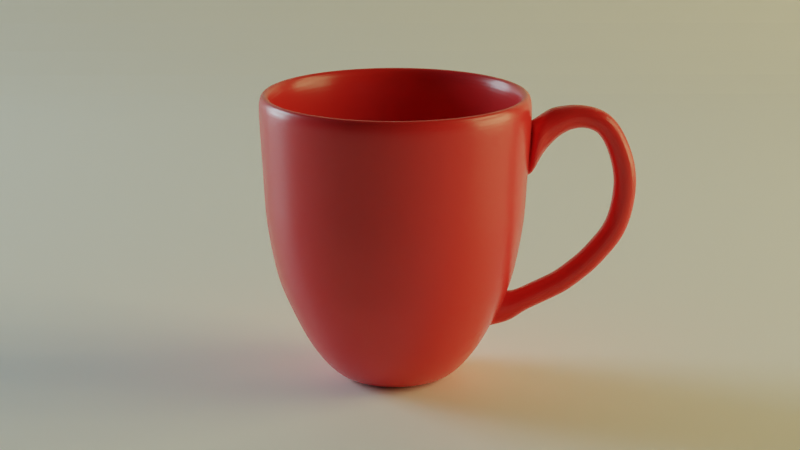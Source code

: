 # Source: mug.blend  (saved by Blender 3.0.42; exported with 4.5.12 LTS)
import bpy
from mathutils import Matrix  # noqa: F401  (used for matrix-valued properties, if any)

bpy.ops.wm.read_factory_settings(use_empty=True)
scene = bpy.context.scene
scene.name = 'Scene'

# ---- collections
col_collection = bpy.data.collections.new('Collection'); scene.collection.children.link(col_collection)

# ---- materials (node trees are filled in below, after node groups)
mat_material_001 = bpy.data.materials.new('Material.001')
mat_material_004 = bpy.data.materials.new('Material.004')
mat_material_002 = bpy.data.materials.new('Material.002')
mat_material_003 = bpy.data.materials.new('Material.003')

# ---- material node trees
mat_material_001.use_nodes = True; mat_material_001.node_tree.nodes.clear()
_N = mat_material_001.node_tree.nodes; _L = mat_material_001.node_tree.links
n0 = _N.new('ShaderNodeBsdfPrincipled'); n0.name = 'Principled BSDF'; n0.location = (10, 300)
n0.distribution = 'GGX'
n0.subsurface_method = 'RANDOM_WALK_SKIN'
n0.inputs[0].default_value = (0.8, 0.03398, 0.03593, 1.0)
n0.inputs[2].default_value = 0.2665
n0.inputs[3].default_value = 1.45
n0.inputs[18].default_value = 0.02335
n0.inputs[27].default_value = (0.0, 0.0, 0.0, 1.0)
n0.inputs[28].default_value = 1.0
n1 = _N.new('ShaderNodeOutputMaterial'); n1.name = 'Material Output'; n1.location = (300, 300)
_L.new(n0.outputs[0], n1.inputs[0])
n1.is_active_output = True
mat_material_004.use_nodes = True; mat_material_004.node_tree.nodes.clear()
_N = mat_material_004.node_tree.nodes; _L = mat_material_004.node_tree.links
n0 = _N.new('ShaderNodeBsdfPrincipled'); n0.name = 'Principled BSDF'; n0.location = (10, 300)
n0.distribution = 'GGX'
n0.subsurface_method = 'RANDOM_WALK_SKIN'
n0.inputs[0].default_value = (1.0, 0.96, 0.9, 1.0)
n0.inputs[3].default_value = 1.45
n0.inputs[27].default_value = (0.0, 0.0, 0.0, 1.0)
n0.inputs[28].default_value = 1.0
n1 = _N.new('ShaderNodeOutputMaterial'); n1.name = 'Material Output'; n1.location = (300, 300)
_L.new(n0.outputs[0], n1.inputs[0])
n1.is_active_output = True
mat_material_002.use_nodes = True; mat_material_002.node_tree.nodes.clear()
_N = mat_material_002.node_tree.nodes; _L = mat_material_002.node_tree.links
n0 = _N.new('ShaderNodeOutputMaterial'); n0.name = 'Material Output'; n0.location = (300, 300)
n1 = _N.new('ShaderNodeEmission'); n1.name = 'Emission'; n1.location = (0, 279)
n1.inputs[0].default_value = (0.6501, 0.9167, 1.0, 1.0)
n1.inputs[1].default_value = 14.1
_L.new(n1.outputs[0], n0.inputs[0])
n0.is_active_output = True
mat_material_003.use_nodes = True; mat_material_003.node_tree.nodes.clear()
_N = mat_material_003.node_tree.nodes; _L = mat_material_003.node_tree.links
n0 = _N.new('ShaderNodeOutputMaterial'); n0.name = 'Material Output'; n0.location = (300, 300)
n1 = _N.new('ShaderNodeEmission'); n1.name = 'Emission'; n1.location = (90, 211)
n1.inputs[0].default_value = (1.0, 0.863, 0.4106, 1.0)
n1.inputs[1].default_value = 6.0
_L.new(n1.outputs[0], n0.inputs[0])
n0.is_active_output = True

# ---- world
world_world = bpy.data.worlds.new('World'); scene.world = world_world
world_world.use_nodes = True; world_world.node_tree.nodes.clear()
_N = world_world.node_tree.nodes; _L = world_world.node_tree.links
n0 = _N.new('ShaderNodeOutputWorld'); n0.name = 'World Output'; n0.location = (300, 300)
n1 = _N.new('ShaderNodeBackground'); n1.name = 'Background'; n1.location = (10, 300)
n1.inputs[0].default_value = (0.4784, 0.4784, 0.4784, 1.0)
n1.inputs[1].default_value = 0.0
_L.new(n1.outputs[0], n0.inputs[0])
n0.is_active_output = True
world_world.color = (0.05088, 0.05088, 0.05088)
world_world.use_sun_shadow = False
world_world.sun_shadow_jitter_overblur = 0.0

# ---- cameras
cam_camera_001 = bpy.data.cameras.new('Camera.001')
cam_camera_001.lens = 100.0

# ---- meshes
me_circle = bpy.data.meshes.new('Circle')
me_circle.from_pydata([(-0.006666, 0.07109, 0.004003), (-0.02041, 0.06842, 0.004003), (-0.03336, 0.06313, 0.004003), (-0.04504, 0.05541, 0.004003), (-0.05498, 0.04555, 0.004003), (-0.06281, 0.03395, 0.004003), (-0.06823, 0.02105, 0.004003), (-0.07102, 0.007331, 0.004003), (-0.07109, -0.006666, 0.004003), (-0.06842, -0.02041, 0.004003), (-0.06313, -0.03336, 0.004003), (-0.05541, -0.04504, 0.004003), (-0.04555, -0.05498, 0.004003), (-0.03395, -0.06281, 0.004003), (-0.02105, -0.06823, 0.004003), (-0.007331, -0.07102, 0.004003), (0.006666, -0.07109, 0.004003), (0.02041, -0.06842, 0.004003), (0.03336, -0.06313, 0.004003), (0.04504, -0.05541, 0.004003), (0.05498, -0.04555, 0.004003), (0.06281, -0.03395, 0.004003), (0.06823, -0.02105, 0.004003), (0.07102, -0.007331, 0.004003), (0.07109, 0.006666, 0.004003), (0.06842, 0.02041, 0.004003), (0.06313, 0.03336, 0.004003), (0.05541, 0.04504, 0.004003), (0.04555, 0.05498, 0.004003), (0.03395, 0.06281, 0.004003), (0.02105, 0.06823, 0.004003), (0.007331, 0.07102, 0.004003), (-0.1258, 1.341, 3.077), (-0.385, 1.291, 3.077), (-0.6295, 1.191, 3.077), (-0.8498, 1.045, 3.077), (-1.037, 0.8595, 3.077), (-1.185, 0.6406, 3.077), (-1.287, 0.3971, 3.077), (-1.34, 0.1383, 3.077), (-1.341, -0.1258, 3.077), (-1.291, -0.385, 3.077), (-1.191, -0.6295, 3.077), (-1.045, -0.8498, 3.077), (-0.8595, -1.037, 3.077), (-0.6406, -1.185, 3.077), (-0.3971, -1.287, 3.077), (-0.1383, -1.34, 3.077), (0.1258, -1.341, 3.077), (0.385, -1.291, 3.077), (0.6295, -1.191, 3.077), (0.8498, -1.045, 3.077), (1.037, -0.8595, 3.077), (1.185, -0.6406, 3.077), (1.287, -0.3971, 3.077), (1.34, -0.1383, 3.077), (1.341, 0.1258, 3.077), (1.291, 0.385, 3.077), (1.191, 0.6295, 3.077), (1.045, 0.8498, 3.077), (0.8595, 1.037, 3.077), (0.6406, 1.185, 3.077), (0.3971, 1.287, 3.077), (0.1383, 1.34, 3.077), (1.172, -0.6333, 2.563), (1.273, -0.3926, 2.563), (-1.326, -0.1243, 2.563), (-1.276, -0.3806, 2.563), (1.325, -0.1367, 2.563), (-1.177, -0.6223, 2.563), (1.326, 0.1243, 2.563), (-1.033, -0.8401, 2.563), (1.276, 0.3806, 2.563), (-0.8497, -1.026, 2.563), (1.177, 0.6223, 2.563), (-0.6333, -1.172, 2.563), (1.033, 0.8401, 2.563), (-0.3926, -1.273, 2.563), (-0.1243, 1.326, 2.563), (-0.3806, 1.276, 2.563), (0.8497, 1.026, 2.563), (-0.1367, -1.325, 2.563), (-0.6223, 1.177, 2.563), (0.6333, 1.172, 2.563), (0.1243, -1.326, 2.563), (-0.8401, 1.033, 2.563), (0.3926, 1.273, 2.563), (0.3806, -1.276, 2.563), (-1.026, 0.8497, 2.563), (0.1367, 1.325, 2.563), (0.6223, -1.177, 2.563), (-1.172, 0.6333, 2.563), (0.8401, -1.033, 2.563), (-1.273, 0.3926, 2.563), (1.026, -0.8497, 2.563), (-1.325, 0.1367, 2.563), (1.242, -0.3832, 2.066), (-1.246, -0.3716, 2.066), (1.293, -0.1335, 2.066), (-1.149, -0.6075, 2.066), (1.294, 0.1214, 2.066), (-1.009, -0.8201, 2.066), (1.246, 0.3716, 2.066), (-0.8295, -1.001, 2.066), (1.149, 0.6075, 2.066), (-0.6183, -1.144, 2.066), (1.009, 0.8201, 2.066), (-0.3832, -1.242, 2.066), (-0.3716, 1.246, 2.066), (0.8295, 1.001, 2.066), (-0.1335, -1.293, 2.066), (-0.6075, 1.149, 2.066), (0.6183, 1.144, 2.066), (0.1214, -1.294, 2.066), (-0.8201, 1.009, 2.066), (0.3832, 1.242, 2.066), (0.3716, -1.246, 2.066), (-1.001, 0.8295, 2.066), (0.1335, 1.293, 2.066), (0.6075, -1.149, 2.066), (-1.144, 0.6183, 2.066), (0.8201, -1.009, 2.066), (-1.242, 0.3832, 2.066), (1.001, -0.8295, 2.066), (-1.293, 0.1335, 2.066), (1.144, -0.6183, 2.066), (-1.294, -0.1214, 2.066), (-0.1214, 1.294, 2.066), (1.202, -0.3707, 1.552), (-1.205, -0.3594, 1.552), (1.251, -0.1291, 1.552), (-1.112, -0.5876, 1.552), (1.252, 0.1174, 1.552), (-0.9758, -0.7932, 1.552), (1.205, 0.3594, 1.552), (-0.8023, -0.9683, 1.552), (1.112, 0.5876, 1.552), (-0.598, -1.106, 1.552), (0.9758, 0.7932, 1.552), (-0.3707, -1.202, 1.552), (-0.3594, 1.205, 1.552), (0.8023, 0.9683, 1.552), (-0.1291, -1.251, 1.552), (-0.5876, 1.112, 1.552), (0.598, 1.106, 1.552), (0.1174, -1.252, 1.552), (-0.7932, 0.9758, 1.552), (0.3707, 1.202, 1.552), (0.3594, -1.205, 1.552), (-0.9683, 0.8023, 1.552), (0.1291, 1.251, 1.552), (0.5876, -1.112, 1.552), (-1.106, 0.598, 1.552), (0.7932, -0.9758, 1.552), (-1.202, 0.3707, 1.552), (0.9683, -0.8023, 1.552), (-1.251, 0.1291, 1.552), (1.106, -0.598, 1.552), (-1.252, -0.1174, 1.552), (-0.1174, 1.252, 1.552), (1.123, -0.3464, 1.117), (-1.126, -0.3359, 1.117), (1.169, -0.1207, 1.117), (-1.039, -0.5492, 1.117), (1.17, 0.1097, 1.117), (-0.912, -0.7414, 1.117), (1.126, 0.3359, 1.117), (-0.7499, -0.905, 1.117), (1.039, 0.5492, 1.117), (-0.5589, -1.034, 1.117), (0.912, 0.7414, 1.117), (-0.3464, -1.123, 1.117), (-0.3359, 1.126, 1.117), (0.7499, 0.905, 1.117), (-0.1207, -1.169, 1.117), (-0.5492, 1.039, 1.117), (0.5589, 1.034, 1.117), (0.1097, -1.17, 1.117), (-0.7414, 0.912, 1.117), (0.3464, 1.123, 1.117), (0.3359, -1.126, 1.117), (-0.905, 0.7499, 1.117), (0.1207, 1.169, 1.117), (0.5492, -1.039, 1.117), (-1.034, 0.5589, 1.117), (0.7414, -0.912, 1.117), (-1.123, 0.3464, 1.117), (0.905, -0.7499, 1.117), (-1.169, 0.1207, 1.117), (1.034, -0.5589, 1.117), (-1.17, -0.1097, 1.117), (-0.1097, 1.17, 1.117), (1.012, -0.312, 0.7798), (-1.014, -0.3025, 0.7798), (1.053, -0.1087, 0.7798), (-0.9359, -0.4946, 0.7798), (1.054, 0.09883, 0.7798), (-0.8214, -0.6677, 0.7798), (1.014, 0.3025, 0.7798), (-0.6754, -0.8152, 0.7798), (0.9359, 0.4946, 0.7798), (-0.5034, -0.9313, 0.7798), (0.8214, 0.6677, 0.7798), (-0.312, -1.012, 0.7798), (-0.3025, 1.014, 0.7798), (0.6754, 0.8152, 0.7798), (-0.1087, -1.053, 0.7798), (-0.4946, 0.9359, 0.7798), (0.5034, 0.9313, 0.7798), (0.09883, -1.054, 0.7798), (-0.6677, 0.8214, 0.7798), (0.312, 1.012, 0.7798), (0.3025, -1.014, 0.7798), (-0.8152, 0.6754, 0.7798), (0.1087, 1.053, 0.7798), (0.4946, -0.9359, 0.7798), (-0.9313, 0.5034, 0.7798), (0.6677, -0.8214, 0.7798), (-1.012, 0.312, 0.7798), (0.8152, -0.6754, 0.7798), (-1.053, 0.1087, 0.7798), (0.9313, -0.5034, 0.7798), (-1.054, -0.09883, 0.7798), (-0.09883, 1.054, 0.7798), (0.8736, -0.2695, 0.4982), (-0.8761, -0.2613, 0.4982), (0.9094, -0.09387, 0.4982), (-0.8083, -0.4272, 0.4982), (0.9103, 0.08535, 0.4982), (-0.7094, -0.5767, 0.4982), (0.8761, 0.2613, 0.4982), (-0.5833, -0.704, 0.4982), (0.8083, 0.4272, 0.4982), (-0.4347, -0.8043, 0.4982), (0.7094, 0.5767, 0.4982), (-0.2695, -0.8736, 0.4982), (-0.2613, 0.8761, 0.4982), (0.5833, 0.704, 0.4982), (-0.09387, -0.9094, 0.4982), (-0.4272, 0.8083, 0.4982), (0.4347, 0.8043, 0.4982), (0.08535, -0.9103, 0.4982), (-0.5767, 0.7094, 0.4982), (0.2695, 0.8736, 0.4982), (0.2613, -0.8761, 0.4982), (-0.704, 0.5833, 0.4982), (0.09387, 0.9094, 0.4982), (0.4272, -0.8083, 0.4982), (-0.8043, 0.4347, 0.4982), (0.5767, -0.7094, 0.4982), (-0.8736, 0.2695, 0.4982), (0.704, -0.5833, 0.4982), (-0.9094, 0.09387, 0.4982), (0.8043, -0.4347, 0.4982), (-0.9103, -0.08535, 0.4982), (-0.08535, 0.9103, 0.4982), (0.7407, -0.2285, 0.2686), (-0.7428, -0.2215, 0.2686), (0.771, -0.07959, 0.2686), (-0.6853, -0.3622, 0.2686), (0.7718, 0.07236, 0.2686), (-0.6015, -0.4889, 0.2686), (0.7428, 0.2215, 0.2686), (-0.4945, -0.5969, 0.2686), (0.6853, 0.3622, 0.2686), (-0.3686, -0.6819, 0.2686), (0.6015, 0.4889, 0.2686), (-0.2285, -0.7407, 0.2686), (-0.2215, 0.7428, 0.2686), (0.4945, 0.5969, 0.2686), (-0.07959, -0.771, 0.2686), (-0.3622, 0.6853, 0.2686), (0.3686, 0.6819, 0.2686), (0.07236, -0.7718, 0.2686), (-0.4889, 0.6015, 0.2686), (0.2285, 0.7407, 0.2686), (0.2215, -0.7428, 0.2686), (-0.5969, 0.4945, 0.2686), (0.07959, 0.771, 0.2686), (0.3622, -0.6853, 0.2686), (-0.6819, 0.3686, 0.2686), (0.4889, -0.6015, 0.2686), (-0.7407, 0.2285, 0.2686), (0.5969, -0.4945, 0.2686), (-0.771, 0.07959, 0.2686), (0.6819, -0.3686, 0.2686), (-0.7718, -0.07236, 0.2686), (-0.07236, 0.7718, 0.2686), (-0.01309, 0.1396, -0.1293), (-0.04007, 0.1344, -0.1293), (-0.06551, 0.124, -0.1293), (-0.08843, 0.1088, -0.1293), (-0.108, 0.08945, -0.1293), (-0.1233, 0.06667, -0.1293), (-0.134, 0.04132, -0.1293), (-0.1395, 0.01439, -0.1293), (-0.1396, -0.01309, -0.1293), (-0.1344, -0.04007, -0.1293), (-0.124, -0.06551, -0.1293), (-0.1088, -0.08843, -0.1293), (-0.08945, -0.108, -0.1293), (-0.06667, -0.1233, -0.1293), (-0.04132, -0.134, -0.1293), (-0.01439, -0.1395, -0.1293), (0.01309, -0.1396, -0.1293), (0.04007, -0.1344, -0.1293), (0.06551, -0.124, -0.1293), (0.08843, -0.1088, -0.1293), (0.108, -0.08945, -0.1293), (0.1233, -0.06667, -0.1293), (0.134, -0.04132, -0.1293), (0.1395, -0.01439, -0.1293), (0.1396, 0.01309, -0.1293), (0.1344, 0.04007, -0.1293), (0.124, 0.06551, -0.1293), (0.1088, 0.08843, -0.1293), (0.08945, 0.108, -0.1293), (0.06667, 0.1233, -0.1293), (0.04132, 0.134, -0.1293), (0.01439, 0.1395, -0.1293), (-0.1398, 1.491, 3.073), (-0.4279, 1.435, 3.073), (-0.6995, 1.324, 3.073), (-0.9443, 1.162, 3.073), (-1.153, 0.9552, 3.073), (-1.317, 0.7119, 3.073), (-1.431, 0.4413, 3.073), (-1.489, 0.1537, 3.073), (-1.491, -0.1398, 3.073), (-1.435, -0.4279, 3.073), (-1.324, -0.6995, 3.073), (-1.162, -0.9443, 3.073), (-0.9552, -1.153, 3.073), (-0.7119, -1.317, 3.073), (-0.4413, -1.431, 3.073), (-0.1537, -1.489, 3.073), (0.1398, -1.491, 3.073), (0.4279, -1.435, 3.073), (0.6995, -1.324, 3.073), (0.9443, -1.162, 3.073), (1.153, -0.9552, 3.073), (1.317, -0.7119, 3.073), (1.431, -0.4413, 3.073), (1.489, -0.1537, 3.073), (1.491, 0.1398, 3.073), (1.435, 0.4279, 3.073), (1.324, 0.6995, 3.073), (1.162, 0.9443, 3.073), (0.9552, 1.153, 3.073), (0.7119, 1.317, 3.073), (0.4413, 1.431, 3.073), (0.1537, 1.489, 3.073), (1.309, -0.7075, 2.784), (1.422, -0.4386, 2.784), (-1.481, -0.1389, 2.784), (-1.426, -0.4252, 2.784), (1.48, -0.1528, 2.784), (-1.315, -0.6952, 2.784), (1.481, 0.1389, 2.784), (-1.155, -0.9385, 2.784), (1.426, 0.4252, 2.784), (-0.9493, -1.146, 2.784), (1.315, 0.6952, 2.784), (-0.7075, -1.309, 2.784), (1.155, 0.9385, 2.784), (-0.4386, -1.422, 2.784), (-0.1389, 1.481, 2.784), (-0.4252, 1.426, 2.784), (0.9493, 1.146, 2.784), (-0.1528, -1.48, 2.784), (-0.6952, 1.315, 2.784), (0.7075, 1.309, 2.784), (0.1389, -1.481, 2.784), (-0.9385, 1.155, 2.784), (0.4386, 1.422, 2.784), (0.4252, -1.426, 2.784), (-1.146, 0.9493, 2.784), (0.1528, 1.48, 2.784), (0.6952, -1.315, 2.784), (-1.309, 0.7075, 2.784), (0.9385, -1.155, 2.784), (-1.422, 0.4386, 2.784), (1.146, -0.9493, 2.784), (-1.48, 0.1528, 2.784), (1.384, -0.4268, 2.12), (-1.388, -0.4139, 2.12), (1.44, -0.1487, 2.12), (-1.28, -0.6767, 2.12), (1.442, 0.1352, 2.12), (-1.124, -0.9134, 2.12), (1.388, 0.4139, 2.12), (-0.9239, -1.115, 2.12), (1.28, 0.6767, 2.12), (-0.6886, -1.274, 2.12), (1.124, 0.9134, 2.12), (-0.4268, -1.384, 2.12), (-0.4139, 1.388, 2.12), (0.9239, 1.115, 2.12), (-0.1487, -1.44, 2.12), (-0.6767, 1.28, 2.12), (0.6886, 1.274, 2.12), (0.1352, -1.442, 2.12), (-0.9134, 1.124, 2.12), (0.4268, 1.384, 2.12), (0.4139, -1.388, 2.12), (-1.115, 0.9239, 2.12), (0.1487, 1.44, 2.12), (0.6767, -1.28, 2.12), (-1.274, 0.6886, 2.12), (0.9134, -1.124, 2.12), (-1.384, 0.4268, 2.12), (1.115, -0.9239, 2.12), (-1.44, 0.1487, 2.12), (1.274, -0.6886, 2.12), (-1.442, -0.1352, 2.12), (-0.1352, 1.442, 2.12), (1.344, -0.4145, 1.532), (-1.348, -0.4019, 1.532), (1.399, -0.1444, 1.532), (-1.243, -0.657, 1.532), (1.4, 0.1313, 1.532), (-1.091, -0.887, 1.532), (1.348, 0.4019, 1.532), (-0.8971, -1.083, 1.532), (1.243, 0.6571, 1.532), (-0.6687, -1.237, 1.532), (1.091, 0.887, 1.532), (-0.4145, -1.344, 1.532), (-0.4019, 1.348, 1.532), (0.8971, 1.083, 1.532), (-0.1444, -1.399, 1.532), (-0.6571, 1.243, 1.532), (0.6687, 1.237, 1.532), (0.1313, -1.4, 1.532), (-0.887, 1.091, 1.532), (0.4145, 1.344, 1.532), (0.4019, -1.348, 1.532), (-1.083, 0.8971, 1.532), (0.1444, 1.399, 1.532), (0.6571, -1.243, 1.532), (-1.237, 0.6687, 1.532), (0.887, -1.091, 1.532), (-1.344, 0.4145, 1.532), (1.083, -0.8971, 1.532), (-1.399, 0.1444, 1.532), (1.237, -0.6687, 1.532), (-1.4, -0.1313, 1.532), (-0.1313, 1.4, 1.532), (1.262, -0.3892, 1.078), (-1.265, -0.3774, 1.078), (1.313, -0.1356, 1.078), (-1.167, -0.6169, 1.078), (1.315, 0.1233, 1.078), (-1.025, -0.8328, 1.078), (1.265, 0.3774, 1.078), (-0.8424, -1.017, 1.078), (1.167, 0.6169, 1.078), (-0.6278, -1.162, 1.078), (1.025, 0.8328, 1.078), (-0.3892, -1.262, 1.078), (-0.3774, 1.265, 1.078), (0.8424, 1.017, 1.078), (-0.1356, -1.313, 1.078), (-0.6169, 1.167, 1.078), (0.6278, 1.162, 1.078), (0.1233, -1.315, 1.078), (-0.8328, 1.025, 1.078), (0.3892, 1.262, 1.078), (0.3774, -1.265, 1.078), (-1.017, 0.8424, 1.078), (0.1356, 1.313, 1.078), (0.6169, -1.167, 1.078), (-1.162, 0.6278, 1.078), (0.8328, -1.025, 1.078), (-1.262, 0.3892, 1.078), (1.017, -0.8424, 1.078), (-1.313, 0.1356, 1.078), (1.162, -0.6278, 1.078), (-1.315, -0.1233, 1.078), (-0.1233, 1.315, 1.078), (1.186, -0.3659, 0.8504), (-1.19, -0.3548, 0.8504), (1.235, -0.1275, 0.8504), (-1.098, -0.5801, 0.8504), (1.236, 0.1159, 0.8504), (-0.9633, -0.7831, 0.8504), (1.19, 0.3548, 0.8504), (-0.792, -0.9559, 0.8504), (1.098, 0.5801, 0.8504), (-0.5903, -1.092, 0.8504), (0.9633, 0.783, 0.8504), (-0.3659, -1.186, 0.8504), (-0.3548, 1.19, 0.8504), (0.792, 0.9559, 0.8504), (-0.1275, -1.235, 0.8504), (-0.5801, 1.098, 0.8504), (0.5903, 1.092, 0.8504), (0.1159, -1.236, 0.8504), (-0.783, 0.9633, 0.8504), (0.3659, 1.186, 0.8504), (0.3548, -1.19, 0.8504), (-0.9559, 0.792, 0.8504), (0.1275, 1.235, 0.8504), (0.5801, -1.098, 0.8504), (-1.092, 0.5903, 0.8504), (0.7831, -0.9633, 0.8504), (-1.186, 0.3659, 0.8504), (0.9559, -0.792, 0.8504), (-1.235, 0.1275, 0.8504), (1.092, -0.5903, 0.8504), (-1.236, -0.1159, 0.8504), (-0.1159, 1.236, 0.8504), (0.9892, -0.3051, 0.4085), (-0.992, -0.2959, 0.4085), (1.03, -0.1063, 0.4085), (-0.9152, -0.4837, 0.4085), (1.031, 0.09664, 0.4085), (-0.8033, -0.653, 0.4085), (0.992, 0.2959, 0.4085), (-0.6605, -0.7971, 0.4085), (0.9152, 0.4837, 0.4085), (-0.4923, -0.9107, 0.4085), (0.8033, 0.653, 0.4085), (-0.3051, -0.9892, 0.4085), (-0.2959, 0.992, 0.4085), (0.6605, 0.7971, 0.4085), (-0.1063, -1.03, 0.4085), (-0.4837, 0.9152, 0.4085), (0.4923, 0.9107, 0.4085), (0.09664, -1.031, 0.4085), (-0.653, 0.8033, 0.4085), (0.3051, 0.9892, 0.4085), (0.2959, -0.992, 0.4085), (-0.7971, 0.6605, 0.4085), (0.1063, 1.03, 0.4085), (0.4837, -0.9152, 0.4085), (-0.9107, 0.4923, 0.4085), (0.653, -0.8033, 0.4085), (-0.9892, 0.3051, 0.4085), (0.7971, -0.6605, 0.4085), (-1.03, 0.1063, 0.4085), (0.9107, -0.4923, 0.4085), (-1.031, -0.09664, 0.4085), (-0.09664, 1.031, 0.4085), (0.8587, -0.2649, 0.1835), (-0.8612, -0.2568, 0.1835), (0.8939, -0.09227, 0.1835), (-0.7945, -0.4199, 0.1835), (0.8947, 0.0839, 0.1835), (-0.6973, -0.5668, 0.1835), (0.8612, 0.2568, 0.1835), (-0.5733, -0.692, 0.1835), (0.7945, 0.4199, 0.1835), (-0.4273, -0.7905, 0.1835), (0.6973, 0.5668, 0.1835), (-0.2649, -0.8587, 0.1835), (-0.2568, 0.8612, 0.1835), (0.5733, 0.692, 0.1835), (-0.09227, -0.8939, 0.1835), (-0.4199, 0.7945, 0.1835), (0.4273, 0.7905, 0.1835), (0.0839, -0.8947, 0.1835), (-0.5668, 0.6973, 0.1835), (0.2649, 0.8587, 0.1835), (0.2568, -0.8612, 0.1835), (-0.692, 0.5733, 0.1835), (0.09227, 0.8939, 0.1835), (0.4199, -0.7945, 0.1835), (-0.7905, 0.4273, 0.1835), (0.5668, -0.6973, 0.1835), (-0.8587, 0.2649, 0.1835), (0.692, -0.5733, 0.1835), (-0.8939, 0.09227, 0.1835), (0.7905, -0.4273, 0.1835), (-0.8947, -0.0839, 0.1835), (-0.0839, 0.8947, 0.1835), (-0.1621, 0.5435, 0.004003), (-0.05295, 0.5647, 0.004003), (-0.265, 0.5015, 0.004003), (-0.3578, 0.4401, 0.004003), (-0.4368, 0.3619, 0.004003), (-0.499, 0.2697, 0.004003), (-0.542, 0.1672, 0.004003), (-0.5642, 0.05824, 0.004003), (-0.5647, -0.05295, 0.004003), (-0.5435, -0.1621, 0.004003), (-0.5015, -0.265, 0.004003), (-0.4401, -0.3578, 0.004003), (-0.3619, -0.4368, 0.004003), (-0.2697, -0.499, 0.004003), (-0.1672, -0.542, 0.004003), (-0.05824, -0.5642, 0.004003), (0.05295, -0.5647, 0.004003), (0.1621, -0.5435, 0.004003), (0.265, -0.5015, 0.004003), (0.3578, -0.4401, 0.004003), (0.4368, -0.3619, 0.004003), (0.499, -0.2697, 0.004003), (0.542, -0.1672, 0.004003), (0.5642, -0.05824, 0.004003), (0.5647, 0.05295, 0.004003), (0.5435, 0.1621, 0.004003), (0.5015, 0.265, 0.004003), (0.4401, 0.3578, 0.004003), (0.3619, 0.4368, 0.004003), (0.2697, 0.499, 0.004003), (0.1672, 0.542, 0.004003), (0.05824, 0.5642, 0.004003), (-0.1818, 0.6095, -0.1293), (-0.05937, 0.6332, -0.1293), (-0.2972, 0.5623, -0.1293), (-0.4012, 0.4935, -0.1293), (-0.4897, 0.4058, -0.1293), (-0.5595, 0.3024, -0.1293), (-0.6077, 0.1875, -0.1293), (-0.6326, 0.0653, -0.1293), (-0.6332, -0.05937, -0.1293), (-0.6095, -0.1818, -0.1293), (-0.5623, -0.2972, -0.1293), (-0.4935, -0.4012, -0.1293), (-0.4058, -0.4897, -0.1293), (-0.3024, -0.5595, -0.1293), (-0.1875, -0.6077, -0.1293), (-0.0653, -0.6326, -0.1293), (0.05937, -0.6332, -0.1293), (0.1818, -0.6095, -0.1293), (0.2972, -0.5623, -0.1293), (0.4012, -0.4935, -0.1293), (0.4897, -0.4058, -0.1293), (0.5595, -0.3024, -0.1293), (0.6077, -0.1875, -0.1293), (0.6326, -0.0653, -0.1293), (0.6332, 0.05937, -0.1293), (0.6095, 0.1818, -0.1293), (0.5623, 0.2972, -0.1293), (0.4935, 0.4012, -0.1293), (0.4058, 0.4897, -0.1293), (0.3024, 0.5595, -0.1293), (0.1875, 0.6077, -0.1293), (0.0653, 0.6326, -0.1293), (-0.08019, 0.2689, 0.004003), (-0.02619, 0.2793, 0.004003), (-0.1311, 0.2481, 0.004003), (-0.177, 0.2177, 0.004003), (-0.216, 0.179, 0.004003), (-0.2468, 0.1334, 0.004003), (-0.2681, 0.0827, 0.004003), (-0.2791, 0.02881, 0.004003), (-0.2793, -0.02619, 0.004003), (-0.2689, -0.08019, 0.004003), (-0.2481, -0.1311, 0.004003), (-0.2177, -0.177, 0.004003), (-0.179, -0.216, 0.004003), (-0.1334, -0.2468, 0.004003), (-0.0827, -0.2681, 0.004003), (-0.02881, -0.2791, 0.004003), (0.02619, -0.2793, 0.004003), (0.08019, -0.2689, 0.004003), (0.1311, -0.2481, 0.004003), (0.177, -0.2177, 0.004003), (0.216, -0.179, 0.004003), (0.2468, -0.1334, 0.004003), (0.2681, -0.0827, 0.004003), (0.2791, -0.02881, 0.004003), (0.2793, 0.02619, 0.004003), (0.2689, 0.08019, 0.004003), (0.2481, 0.1311, 0.004003), (0.2177, 0.177, 0.004003), (0.179, 0.216, 0.004003), (0.1334, 0.2468, 0.004003), (0.0827, 0.2681, 0.004003), (0.02881, 0.2791, 0.004003), (-0.09985, 0.3348, -0.1293), (-0.03262, 0.3478, -0.1293), (-0.1632, 0.3089, -0.1293), (-0.2204, 0.2711, -0.1293), (-0.269, 0.2229, -0.1293), (-0.3073, 0.1661, -0.1293), (-0.3338, 0.103, -0.1293), (-0.3475, 0.03587, -0.1293), (-0.3478, -0.03262, -0.1293), (-0.3348, -0.09985, -0.1293), (-0.3089, -0.1632, -0.1293), (-0.2711, -0.2204, -0.1293), (-0.2229, -0.269, -0.1293), (-0.1661, -0.3073, -0.1293), (-0.103, -0.3338, -0.1293), (-0.03587, -0.3475, -0.1293), (0.03262, -0.3478, -0.1293), (0.09985, -0.3348, -0.1293), (0.1632, -0.3089, -0.1293), (0.2204, -0.2711, -0.1293), (0.269, -0.2229, -0.1293), (0.3073, -0.1661, -0.1293), (0.3338, -0.103, -0.1293), (0.3475, -0.03587, -0.1293), (0.3478, 0.03262, -0.1293), (0.3348, 0.09985, -0.1293), (0.3089, 0.1632, -0.1293), (0.2711, 0.2204, -0.1293), (0.2229, 0.269, -0.1293), (0.1661, 0.3073, -0.1293), (0.103, 0.3338, -0.1293), (0.03587, 0.3475, -0.1293), (1.264, -0.6831, 1.805), (-1.43, -0.1341, 1.805), (-0.1341, 1.43, 1.805), (1.373, -0.4234, 1.805), (-1.377, -0.4106, 1.805), (1.429, -0.1475, 1.805), (-1.27, -0.6712, 1.805), (1.43, 0.1341, 1.805), (-1.115, -0.9061, 1.805), (1.377, 0.4106, 1.805), (-0.9165, -1.106, 1.805), (1.27, 0.6712, 1.805), (-0.6831, -1.264, 1.805), (1.115, 0.9061, 1.805), (-0.4234, -1.373, 1.805), (-0.4106, 1.377, 1.805), (0.9165, 1.106, 1.805), (-0.1475, -1.429, 1.805), (-0.6712, 1.27, 1.805), (0.6831, 1.264, 1.805), (0.1341, -1.43, 1.805), (-0.9061, 1.115, 1.805), (0.4234, 1.373, 1.805), (0.4106, -1.377, 1.805), (-1.106, 0.9165, 1.805), (0.1475, 1.429, 1.805), (0.6712, -1.27, 1.805), (-1.264, 0.6831, 1.805), (0.9061, -1.115, 1.805), (-1.373, 0.4234, 1.805), (1.106, -0.9165, 1.805), (-1.429, 0.1475, 1.805), (1.691, 0.1986, 2.922), (1.576, 0.1843, 2.341), (1.575, -0.1746, 2.341), (1.69, -0.2079, 2.922), (1.541, -0.2783, 2.815), (1.542, 0.2746, 2.815), (1.503, 0.2676, 2.152), (1.501, -0.2706, 2.152), (1.442, 0.1352, 2.12), (1.44, -0.1487, 2.12), (1.481, 0.1389, 2.784), (1.48, -0.1528, 2.784), (1.808, -0.1952, 2.925), (1.809, 0.2114, 2.925), (1.741, -0.1775, 2.557), (1.742, 0.2143, 2.557), (2.002, -0.1408, 2.95), (2.003, 0.1544, 2.95), (1.953, -0.128, 2.682), (1.954, 0.1565, 2.682), (2.378, -0.1446, 2.866), (2.379, 0.1506, 2.866), (2.212, -0.1318, 2.651), (2.213, 0.1527, 2.651), (2.588, -0.1446, 2.444), (2.589, 0.1506, 2.443), (2.331, -0.1318, 2.356), (2.332, 0.1527, 2.355), (2.648, -0.1446, 2.182), (2.649, 0.1506, 2.181), (2.378, -0.1318, 2.151), (2.379, 0.1527, 2.15), (2.649, -0.1446, 1.931), (2.649, 0.1506, 1.93), (2.378, -0.1318, 1.955), (2.378, 0.1527, 1.954), (2.593, -0.1446, 1.629), (2.593, 0.1506, 1.628), (2.334, -0.1318, 1.71), (2.334, 0.1527, 1.709), (2.496, -0.1446, 1.412), (2.496, 0.1506, 1.411), (2.265, -0.1318, 1.554), (2.264, 0.1527, 1.553), (2.354, -0.1446, 1.235), (2.354, 0.1506, 1.234), (2.146, -0.1318, 1.41), (2.146, 0.1527, 1.409), (2.208, -0.1446, 1.068), (2.207, 0.1506, 1.067), (2.019, -0.1318, 1.264), (2.019, 0.1527, 1.263), (2.059, -0.1446, 0.9468), (2.058, 0.1506, 0.946), (1.888, -0.1318, 1.158), (1.887, 0.1527, 1.157), (1.907, -0.1446, 0.8247), (1.906, 0.1506, 0.824), (1.76, -0.1318, 1.053), (1.759, 0.1527, 1.052), (1.726, -0.1446, 0.7334), (1.726, 0.1506, 0.7328), (1.607, -0.1318, 0.9775), (1.606, 0.1527, 0.977), (1.579, -0.1446, 0.6631), (1.578, 0.1506, 0.6625), (1.461, -0.1318, 0.9077), (1.46, 0.1527, 0.9072), (1.41, -0.1446, 0.5821), (1.409, 0.1506, 0.5816), (1.33, -0.1318, 0.8419), (1.329, 0.1527, 0.8415), (1.273, -0.1343, 0.458), (1.272, 0.1609, 0.4577), (1.255, -0.1318, 0.8363), (1.254, 0.1527, 0.836)], [], [(65, 64, 53, 54), (67, 66, 40, 41), (68, 65, 54, 55), (69, 67, 41, 42), (70, 68, 55, 56), (71, 69, 42, 43), (72, 70, 56, 57), (73, 71, 43, 44), (74, 72, 57, 58), (75, 73, 44, 45), (76, 74, 58, 59), (77, 75, 45, 46), (79, 78, 32, 33), (80, 76, 59, 60), (81, 77, 46, 47), (82, 79, 33, 34), (83, 80, 60, 61), (84, 81, 47, 48), (85, 82, 34, 35), (86, 83, 61, 62), (87, 84, 48, 49), (88, 85, 35, 36), (89, 86, 62, 63), (90, 87, 49, 50), (91, 88, 36, 37), (78, 89, 63, 32), (92, 90, 50, 51), (93, 91, 37, 38), (94, 92, 51, 52), (95, 93, 38, 39), (64, 94, 52, 53), (66, 95, 39, 40), (126, 124, 95, 66), (125, 123, 94, 64), (124, 122, 93, 95), (123, 121, 92, 94), (122, 120, 91, 93), (121, 119, 90, 92), (127, 118, 89, 78), (120, 117, 88, 91), (119, 116, 87, 90), (118, 115, 86, 89), (117, 114, 85, 88), (116, 113, 84, 87), (115, 112, 83, 86), (114, 111, 82, 85), (113, 110, 81, 84), (112, 109, 80, 83), (111, 108, 79, 82), (110, 107, 77, 81), (109, 106, 76, 80), (108, 127, 78, 79), (107, 105, 75, 77), (106, 104, 74, 76), (105, 103, 73, 75), (104, 102, 72, 74), (103, 101, 71, 73), (102, 100, 70, 72), (101, 99, 69, 71), (100, 98, 68, 70), (99, 97, 67, 69), (98, 96, 65, 68), (97, 126, 66, 67), (96, 125, 64, 65), (128, 157, 125, 96), (129, 158, 126, 97), (130, 128, 96, 98), (131, 129, 97, 99), (132, 130, 98, 100), (133, 131, 99, 101), (134, 132, 100, 102), (135, 133, 101, 103), (136, 134, 102, 104), (137, 135, 103, 105), (138, 136, 104, 106), (139, 137, 105, 107), (140, 159, 127, 108), (141, 138, 106, 109), (142, 139, 107, 110), (143, 140, 108, 111), (144, 141, 109, 112), (145, 142, 110, 113), (146, 143, 111, 114), (147, 144, 112, 115), (148, 145, 113, 116), (149, 146, 114, 117), (150, 147, 115, 118), (151, 148, 116, 119), (152, 149, 117, 120), (159, 150, 118, 127), (153, 151, 119, 121), (154, 152, 120, 122), (155, 153, 121, 123), (156, 154, 122, 124), (157, 155, 123, 125), (158, 156, 124, 126), (190, 188, 156, 158), (189, 187, 155, 157), (188, 186, 154, 156), (187, 185, 153, 155), (186, 184, 152, 154), (185, 183, 151, 153), (191, 182, 150, 159), (184, 181, 149, 152), (183, 180, 148, 151), (182, 179, 147, 150), (181, 178, 146, 149), (180, 177, 145, 148), (179, 176, 144, 147), (178, 175, 143, 146), (177, 174, 142, 145), (176, 173, 141, 144), (175, 172, 140, 143), (174, 171, 139, 142), (173, 170, 138, 141), (172, 191, 159, 140), (171, 169, 137, 139), (170, 168, 136, 138), (169, 167, 135, 137), (168, 166, 134, 136), (167, 165, 133, 135), (166, 164, 132, 134), (165, 163, 131, 133), (164, 162, 130, 132), (163, 161, 129, 131), (162, 160, 128, 130), (161, 190, 158, 129), (160, 189, 157, 128), (192, 221, 189, 160), (193, 222, 190, 161), (194, 192, 160, 162), (195, 193, 161, 163), (196, 194, 162, 164), (197, 195, 163, 165), (198, 196, 164, 166), (199, 197, 165, 167), (200, 198, 166, 168), (201, 199, 167, 169), (202, 200, 168, 170), (203, 201, 169, 171), (204, 223, 191, 172), (205, 202, 170, 173), (206, 203, 171, 174), (207, 204, 172, 175), (208, 205, 173, 176), (209, 206, 174, 177), (210, 207, 175, 178), (211, 208, 176, 179), (212, 209, 177, 180), (213, 210, 178, 181), (214, 211, 179, 182), (215, 212, 180, 183), (216, 213, 181, 184), (223, 214, 182, 191), (217, 215, 183, 185), (218, 216, 184, 186), (219, 217, 185, 187), (220, 218, 186, 188), (221, 219, 187, 189), (222, 220, 188, 190), (254, 252, 220, 222), (253, 251, 219, 221), (252, 250, 218, 220), (251, 249, 217, 219), (250, 248, 216, 218), (249, 247, 215, 217), (255, 246, 214, 223), (248, 245, 213, 216), (247, 244, 212, 215), (246, 243, 211, 214), (245, 242, 210, 213), (244, 241, 209, 212), (243, 240, 208, 211), (242, 239, 207, 210), (241, 238, 206, 209), (240, 237, 205, 208), (239, 236, 204, 207), (238, 235, 203, 206), (237, 234, 202, 205), (236, 255, 223, 204), (235, 233, 201, 203), (234, 232, 200, 202), (233, 231, 199, 201), (232, 230, 198, 200), (231, 229, 197, 199), (230, 228, 196, 198), (229, 227, 195, 197), (228, 226, 194, 196), (227, 225, 193, 195), (226, 224, 192, 194), (225, 254, 222, 193), (224, 253, 221, 192), (256, 285, 253, 224), (257, 286, 254, 225), (258, 256, 224, 226), (259, 257, 225, 227), (260, 258, 226, 228), (261, 259, 227, 229), (262, 260, 228, 230), (263, 261, 229, 231), (264, 262, 230, 232), (265, 263, 231, 233), (266, 264, 232, 234), (267, 265, 233, 235), (268, 287, 255, 236), (269, 266, 234, 237), (270, 267, 235, 238), (271, 268, 236, 239), (272, 269, 237, 240), (273, 270, 238, 241), (274, 271, 239, 242), (275, 272, 240, 243), (276, 273, 241, 244), (277, 274, 242, 245), (278, 275, 243, 246), (279, 276, 244, 247), (280, 277, 245, 248), (287, 278, 246, 255), (281, 279, 247, 249), (282, 280, 248, 250), (283, 281, 249, 251), (284, 282, 250, 252), (285, 283, 251, 253), (286, 284, 252, 254), (584, 583, 284, 286), (597, 596, 283, 285), (583, 582, 282, 284), (596, 595, 281, 283), (582, 581, 280, 282), (595, 594, 279, 281), (577, 607, 278, 287), (581, 580, 277, 280), (594, 593, 276, 279), (607, 606, 275, 278), (580, 579, 274, 277), (593, 592, 273, 276), (606, 605, 272, 275), (579, 578, 271, 274), (592, 591, 270, 273), (605, 604, 269, 272), (578, 576, 268, 271), (591, 590, 267, 270), (604, 603, 266, 269), (576, 577, 287, 268), (590, 589, 265, 267), (603, 602, 264, 266), (589, 588, 263, 265), (602, 601, 262, 264), (588, 587, 261, 263), (601, 600, 260, 262), (587, 586, 259, 261), (600, 599, 258, 260), (586, 585, 257, 259), (599, 598, 256, 258), (585, 584, 286, 257), (598, 597, 285, 256), (1, 2, 3, 4, 5, 6, 7, 8, 9, 10, 11, 12, 13, 14, 15, 16, 17, 18, 19, 20, 21, 22, 23, 24, 25, 26, 27, 28, 29, 30, 31, 0), (353, 342, 341, 352), (355, 329, 328, 354), (356, 343, 342, 353), (357, 330, 329, 355), (358, 344, 343, 356), (359, 331, 330, 357), (360, 345, 344, 358), (361, 332, 331, 359), (362, 346, 345, 360), (363, 333, 332, 361), (364, 347, 346, 362), (365, 334, 333, 363), (367, 321, 320, 366), (368, 348, 347, 364), (369, 335, 334, 365), (370, 322, 321, 367), (371, 349, 348, 368), (372, 336, 335, 369), (373, 323, 322, 370), (374, 350, 349, 371), (375, 337, 336, 372), (376, 324, 323, 373), (377, 351, 350, 374), (378, 338, 337, 375), (379, 325, 324, 376), (366, 320, 351, 377), (380, 339, 338, 378), (381, 326, 325, 379), (382, 340, 339, 380), (383, 327, 326, 381), (352, 341, 340, 382), (354, 328, 327, 383), (414, 354, 383, 412), (413, 352, 382, 411), (412, 383, 381, 410), (411, 382, 380, 409), (410, 381, 379, 408), (409, 380, 378, 407), (415, 366, 377, 406), (408, 379, 376, 405), (407, 378, 375, 404), (406, 377, 374, 403), (405, 376, 373, 402), (404, 375, 372, 401), (403, 374, 371, 400), (402, 373, 370, 399), (401, 372, 369, 398), (400, 371, 368, 397), (399, 370, 367, 396), (398, 369, 365, 395), (397, 368, 364, 394), (396, 367, 366, 415), (395, 365, 363, 393), (394, 364, 362, 392), (393, 363, 361, 391), (392, 362, 360, 390), (391, 361, 359, 389), (390, 360, 358, 388), (389, 359, 357, 387), (386, 388, 744, 745), (387, 357, 355, 385), (386, 356, 353, 384), (385, 355, 354, 414), (384, 353, 352, 413), (707, 384, 413, 704), (708, 385, 414, 705), (709, 386, 384, 707), (710, 387, 385, 708), (711, 388, 386, 709), (712, 389, 387, 710), (713, 390, 388, 711), (714, 391, 389, 712), (715, 392, 390, 713), (716, 393, 391, 714), (717, 394, 392, 715), (718, 395, 393, 716), (719, 396, 415, 706), (720, 397, 394, 717), (721, 398, 395, 718), (722, 399, 396, 719), (723, 400, 397, 720), (724, 401, 398, 721), (725, 402, 399, 722), (726, 403, 400, 723), (727, 404, 401, 724), (728, 405, 402, 725), (729, 406, 403, 726), (730, 407, 404, 727), (731, 408, 405, 728), (706, 415, 406, 729), (732, 409, 407, 730), (733, 410, 408, 731), (734, 411, 409, 732), (735, 412, 410, 733), (704, 413, 411, 734), (705, 414, 412, 735), (478, 446, 444, 476), (477, 445, 443, 475), (476, 444, 442, 474), (475, 443, 441, 473), (474, 442, 440, 472), (473, 441, 439, 471), (479, 447, 438, 470), (472, 440, 437, 469), (471, 439, 436, 468), (470, 438, 435, 467), (469, 437, 434, 466), (468, 436, 433, 465), (467, 435, 432, 464), (466, 434, 431, 463), (465, 433, 430, 462), (464, 432, 429, 461), (463, 431, 428, 460), (462, 430, 427, 459), (461, 429, 426, 458), (460, 428, 447, 479), (459, 427, 425, 457), (458, 426, 424, 456), (457, 425, 423, 455), (456, 424, 422, 454), (455, 423, 421, 453), (454, 422, 420, 452), (453, 421, 419, 451), (452, 420, 418, 450), (451, 419, 417, 449), (450, 418, 416, 448), (449, 417, 446, 478), (448, 416, 445, 477), (480, 448, 477, 509), (481, 449, 478, 510), (482, 450, 448, 480), (483, 451, 449, 481), (484, 452, 450, 482), (485, 453, 451, 483), (486, 454, 452, 484), (487, 455, 453, 485), (488, 456, 454, 486), (489, 457, 455, 487), (490, 458, 456, 488), (491, 459, 457, 489), (492, 460, 479, 511), (493, 461, 458, 490), (494, 462, 459, 491), (495, 463, 460, 492), (496, 464, 461, 493), (497, 465, 462, 494), (498, 466, 463, 495), (499, 467, 464, 496), (500, 468, 465, 497), (501, 469, 466, 498), (502, 470, 467, 499), (503, 471, 468, 500), (504, 472, 469, 501), (511, 479, 470, 502), (505, 473, 471, 503), (506, 474, 472, 504), (507, 475, 473, 505), (508, 476, 474, 506), (509, 477, 475, 507), (510, 478, 476, 508), (745, 744, 742, 743), (542, 510, 508, 540), (541, 509, 507, 539), (540, 508, 506, 538), (539, 507, 505, 537), (538, 506, 504, 536), (537, 505, 503, 535), (543, 511, 502, 534), (536, 504, 501, 533), (535, 503, 500, 532), (534, 502, 499, 531), (533, 501, 498, 530), (532, 500, 497, 529), (531, 499, 496, 528), (530, 498, 495, 527), (529, 497, 494, 526), (528, 496, 493, 525), (527, 495, 492, 524), (526, 494, 491, 523), (525, 493, 490, 522), (524, 492, 511, 543), (523, 491, 489, 521), (522, 490, 488, 520), (521, 489, 487, 519), (520, 488, 486, 518), (519, 487, 485, 517), (518, 486, 484, 516), (517, 485, 483, 515), (809, 808, 514, 516), (515, 483, 481, 513), (514, 482, 480, 512), (513, 481, 510, 542), (544, 512, 541, 573), (545, 513, 542, 574), (546, 514, 512, 544), (547, 515, 513, 545), (548, 516, 514, 546), (549, 517, 515, 547), (550, 518, 516, 548), (551, 519, 517, 549), (552, 520, 518, 550), (553, 521, 519, 551), (554, 522, 520, 552), (555, 523, 521, 553), (556, 524, 543, 575), (557, 525, 522, 554), (558, 526, 523, 555), (559, 527, 524, 556), (560, 528, 525, 557), (561, 529, 526, 558), (562, 530, 527, 559), (563, 531, 528, 560), (564, 532, 529, 561), (565, 533, 530, 562), (566, 534, 531, 563), (567, 535, 532, 564), (568, 536, 533, 565), (575, 543, 534, 566), (569, 537, 535, 567), (570, 538, 536, 568), (571, 539, 537, 569), (572, 540, 538, 570), (573, 541, 539, 571), (574, 542, 540, 572), (616, 574, 572, 615), (629, 573, 571, 628), (615, 572, 570, 614), (628, 571, 569, 627), (614, 570, 568, 613), (627, 569, 567, 626), (609, 575, 566, 639), (613, 568, 565, 612), (626, 567, 564, 625), (639, 566, 563, 638), (612, 565, 562, 611), (625, 564, 561, 624), (638, 563, 560, 637), (611, 562, 559, 610), (624, 561, 558, 623), (637, 560, 557, 636), (610, 559, 556, 608), (623, 558, 555, 622), (636, 557, 554, 635), (608, 556, 575, 609), (622, 555, 553, 621), (635, 554, 552, 634), (621, 553, 551, 620), (634, 552, 550, 633), (620, 551, 549, 619), (633, 550, 548, 632), (619, 549, 547, 618), (632, 548, 546, 631), (618, 547, 545, 617), (631, 546, 544, 630), (617, 545, 574, 616), (630, 544, 573, 629), (289, 288, 319, 318, 317, 316, 315, 314, 313, 312, 311, 310, 309, 308, 307, 306, 305, 304, 303, 302, 301, 300, 299, 298, 297, 296, 295, 294, 293, 292, 291, 290), (33, 32, 320, 321), (34, 33, 321, 322), (35, 34, 322, 323), (36, 35, 323, 324), (37, 36, 324, 325), (38, 37, 325, 326), (39, 38, 326, 327), (40, 39, 327, 328), (41, 40, 328, 329), (42, 41, 329, 330), (43, 42, 330, 331), (44, 43, 331, 332), (45, 44, 332, 333), (46, 45, 333, 334), (47, 46, 334, 335), (48, 47, 335, 336), (49, 48, 336, 337), (50, 49, 337, 338), (51, 50, 338, 339), (52, 51, 339, 340), (53, 52, 340, 341), (54, 53, 341, 342), (55, 54, 342, 343), (56, 55, 343, 344), (57, 56, 344, 345), (58, 57, 345, 346), (59, 58, 346, 347), (60, 59, 347, 348), (61, 60, 348, 349), (62, 61, 349, 350), (63, 62, 350, 351), (32, 63, 351, 320), (640, 641, 577, 576), (642, 640, 576, 578), (643, 642, 578, 579), (644, 643, 579, 580), (645, 644, 580, 581), (646, 645, 581, 582), (647, 646, 582, 583), (648, 647, 583, 584), (649, 648, 584, 585), (650, 649, 585, 586), (651, 650, 586, 587), (652, 651, 587, 588), (653, 652, 588, 589), (654, 653, 589, 590), (655, 654, 590, 591), (656, 655, 591, 592), (657, 656, 592, 593), (658, 657, 593, 594), (659, 658, 594, 595), (660, 659, 595, 596), (661, 660, 596, 597), (662, 661, 597, 598), (663, 662, 598, 599), (664, 663, 599, 600), (665, 664, 600, 601), (666, 665, 601, 602), (667, 666, 602, 603), (668, 667, 603, 604), (669, 668, 604, 605), (670, 669, 605, 606), (671, 670, 606, 607), (641, 671, 607, 577), (673, 672, 608, 609), (672, 674, 610, 608), (674, 675, 611, 610), (675, 676, 612, 611), (676, 677, 613, 612), (677, 678, 614, 613), (678, 679, 615, 614), (679, 680, 616, 615), (680, 681, 617, 616), (681, 682, 618, 617), (682, 683, 619, 618), (683, 684, 620, 619), (684, 685, 621, 620), (685, 686, 622, 621), (686, 687, 623, 622), (687, 688, 624, 623), (688, 689, 625, 624), (689, 690, 626, 625), (690, 691, 627, 626), (691, 692, 628, 627), (692, 693, 629, 628), (693, 694, 630, 629), (694, 695, 631, 630), (695, 696, 632, 631), (696, 697, 633, 632), (697, 698, 634, 633), (698, 699, 635, 634), (699, 700, 636, 635), (700, 701, 637, 636), (701, 702, 638, 637), (702, 703, 639, 638), (703, 673, 609, 639), (1, 0, 641, 640), (2, 1, 640, 642), (3, 2, 642, 643), (4, 3, 643, 644), (5, 4, 644, 645), (6, 5, 645, 646), (7, 6, 646, 647), (8, 7, 647, 648), (9, 8, 648, 649), (10, 9, 649, 650), (11, 10, 650, 651), (12, 11, 651, 652), (13, 12, 652, 653), (14, 13, 653, 654), (15, 14, 654, 655), (16, 15, 655, 656), (17, 16, 656, 657), (18, 17, 657, 658), (19, 18, 658, 659), (20, 19, 659, 660), (21, 20, 660, 661), (22, 21, 661, 662), (23, 22, 662, 663), (24, 23, 663, 664), (25, 24, 664, 665), (26, 25, 665, 666), (27, 26, 666, 667), (28, 27, 667, 668), (29, 28, 668, 669), (30, 29, 669, 670), (31, 30, 670, 671), (0, 31, 671, 641), (288, 289, 672, 673), (289, 290, 674, 672), (290, 291, 675, 674), (291, 292, 676, 675), (292, 293, 677, 676), (293, 294, 678, 677), (294, 295, 679, 678), (295, 296, 680, 679), (296, 297, 681, 680), (297, 298, 682, 681), (298, 299, 683, 682), (299, 300, 684, 683), (300, 301, 685, 684), (301, 302, 686, 685), (302, 303, 687, 686), (303, 304, 688, 687), (304, 305, 689, 688), (305, 306, 690, 689), (306, 307, 691, 690), (307, 308, 692, 691), (308, 309, 693, 692), (309, 310, 694, 693), (310, 311, 695, 694), (311, 312, 696, 695), (312, 313, 697, 696), (313, 314, 698, 697), (314, 315, 699, 698), (315, 316, 700, 699), (316, 317, 701, 700), (317, 318, 702, 701), (318, 319, 703, 702), (319, 288, 673, 703), (446, 705, 735, 444), (445, 704, 734, 443), (444, 735, 733, 442), (443, 734, 732, 441), (442, 733, 731, 440), (441, 732, 730, 439), (447, 706, 729, 438), (440, 731, 728, 437), (439, 730, 727, 436), (438, 729, 726, 435), (437, 728, 725, 434), (436, 727, 724, 433), (435, 726, 723, 432), (434, 725, 722, 431), (433, 724, 721, 430), (432, 723, 720, 429), (431, 722, 719, 428), (430, 721, 718, 427), (429, 720, 717, 426), (428, 719, 706, 447), (427, 718, 716, 425), (426, 717, 715, 424), (425, 716, 714, 423), (424, 715, 713, 422), (423, 714, 712, 421), (422, 713, 711, 420), (421, 712, 710, 419), (420, 711, 709, 418), (419, 710, 708, 417), (418, 709, 707, 416), (417, 708, 705, 446), (416, 707, 704, 445), (744, 746, 741, 742), (740, 743, 738, 739), (737, 736, 749, 751), (743, 742, 737, 738), (742, 741, 736, 737), (746, 747, 740, 741), (747, 745, 743, 740), (741, 740, 739, 736), (356, 386, 745, 747), (388, 358, 746, 744), (358, 356, 747, 746), (512, 480, 509, 541), (751, 749, 753, 755), (736, 739, 748, 749), (738, 737, 751, 750), (739, 738, 750, 748), (753, 752, 756, 757), (749, 748, 752, 753), (750, 751, 755, 754), (748, 750, 754, 752), (758, 759, 763, 762), (754, 755, 759, 758), (752, 754, 758, 756), (755, 753, 757, 759), (760, 762, 766, 764), (756, 758, 762, 760), (759, 757, 761, 763), (757, 756, 760, 761), (767, 765, 769, 771), (763, 761, 765, 767), (761, 760, 764, 765), (762, 763, 767, 766), (770, 771, 775, 774), (765, 764, 768, 769), (766, 767, 771, 770), (764, 766, 770, 768), (775, 773, 777, 779), (768, 770, 774, 772), (771, 769, 773, 775), (769, 768, 772, 773), (779, 777, 781, 783), (773, 772, 776, 777), (774, 775, 779, 778), (772, 774, 778, 776), (782, 783, 787, 786), (777, 776, 780, 781), (778, 779, 783, 782), (776, 778, 782, 780), (787, 785, 789, 791), (780, 782, 786, 784), (783, 781, 785, 787), (781, 780, 784, 785), (789, 788, 792, 793), (785, 784, 788, 789), (786, 787, 791, 790), (784, 786, 790, 788), (794, 795, 799, 798), (790, 791, 795, 794), (788, 790, 794, 792), (791, 789, 793, 795), (799, 797, 801, 803), (792, 794, 798, 796), (795, 793, 797, 799), (793, 792, 796, 797), (802, 803, 807, 806), (797, 796, 800, 801), (798, 799, 803, 802), (796, 798, 802, 800), (804, 806, 810, 808), (800, 802, 806, 804), (803, 801, 805, 807), (801, 800, 804, 805), (811, 809, 516, 484), (807, 805, 809, 811), (805, 804, 808, 809), (806, 807, 811, 810), (808, 810, 482, 514), (810, 811, 484, 482)])
_k = {(482, 484): 0.73725, (514, 516): 0.73725, (482, 514): 0.73725, (484, 516): 0.73725}
me_circle.attributes.new('crease_edge', 'FLOAT', 'EDGE').data.foreach_set('value', [_k.get((min(e.vertices), max(e.vertices)), 0.0) for e in me_circle.edges])
_uv = me_circle.uv_layers.new(name='UVMap')
_uv.uv.foreach_set('vector', [0.0, 0.0, 0.0, 0.0, 0.0, 0.0, 0.0, 0.0, 0.0, 0.0, 0.0, 0.0, 0.0, 0.0, 0.0, 0.0, 0.0, 0.0, 0.0, 0.0, 0.0, 0.0, 0.0, 0.0, 0.0, 0.0, 0.0, 0.0, 0.0, 0.0, 0.0, 0.0, 0.0, 0.0, 0.0, 0.0, 0.0, 0.0, 0.0, 0.0, 0.0, 0.0, 0.0, 0.0, 0.0, 0.0, 0.0, 0.0, 0.0, 0.0, 0.0, 0.0, 0.0, 0.0, 0.0, 0.0, 0.0, 0.0, 0.0, 0.0, 0.0, 0.0, 0.0, 0.0, 0.0, 0.0, 0.0, 0.0, 0.0, 0.0, 0.0, 0.0, 0.0, 0.0, 0.0, 0.0, 0.0, 0.0, 0.0, 0.0, 0.0, 0.0, 0.0, 0.0, 0.0, 0.0, 0.0, 0.0, 0.0, 0.0, 0.0, 0.0, 0.0, 0.0, 0.0, 0.0, 0.0, 0.0, 0.0, 0.0, 0.0, 0.0, 0.0, 0.0, 0.0, 0.0, 0.0, 0.0, 0.0, 0.0, 0.0, 0.0, 0.0, 0.0, 0.0, 0.0, 0.0, 0.0, 0.0, 0.0, 0.0, 0.0, 0.0, 0.0, 0.0, 0.0, 0.0, 0.0, 0.0, 0.0, 0.0, 0.0, 0.0, 0.0, 0.0, 0.0, 0.0, 0.0, 0.0, 0.0, 0.0, 0.0, 0.0, 0.0, 0.0, 0.0, 0.0, 0.0, 0.0, 0.0, 0.0, 0.0, 0.0, 0.0, 0.0, 0.0, 0.0, 0.0, 0.0, 0.0, 0.0, 0.0, 0.0, 0.0, 0.0, 0.0, 0.0, 0.0, 0.0, 0.0, 0.0, 0.0, 0.0, 0.0, 0.0, 0.0, 0.0, 0.0, 0.0, 0.0, 0.0, 0.0, 0.0, 0.0, 0.0, 0.0, 0.0, 0.0, 0.0, 0.0, 0.0, 0.0, 0.0, 0.0, 0.0, 0.0, 0.0, 0.0, 0.0, 0.0, 0.0, 0.0, 0.0, 0.0, 0.0, 0.0, 0.0, 0.0, 0.0, 0.0, 0.0, 0.0, 0.0, 0.0, 0.0, 0.0, 0.0, 0.0, 0.0, 0.0, 0.0, 0.0, 0.0, 0.0, 0.0, 0.0, 0.0, 0.0, 0.0, 0.0, 0.0, 0.0, 0.0, 0.0, 0.0, 0.0, 0.0, 0.0, 0.0, 0.0, 0.0, 0.0, 0.0, 0.0, 0.0, 0.0, 0.0, 0.0, 0.0, 0.0, 0.0, 0.0, 0.0, 0.0, 0.0, 0.0, 0.0, 0.0, 0.0, 0.0, 0.0, 0.0, 0.0, 0.0, 0.0, 0.0, 0.0, 0.0, 0.0, 0.0, 0.0, 0.0, 0.0, 0.0, 0.0, 0.0, 0.0, 0.0, 0.0, 0.0, 0.0, 0.0, 0.0, 0.0, 0.0, 0.0, 0.0, 0.0, 0.0, 0.0, 0.0, 0.0, 0.0, 0.0, 0.0, 0.0, 0.0, 0.0, 0.0, 0.0, 0.0, 0.0, 0.0, 0.0, 0.0, 0.0, 0.0, 0.0, 0.0, 0.0, 0.0, 0.0, 0.0, 0.0, 0.0, 0.0, 0.0, 0.0, 0.0, 0.0, 0.0, 0.0, 0.0, 0.0, 0.0, 0.0, 0.0, 0.0, 0.0, 0.0, 0.0, 0.0, 0.0, 0.0, 0.0, 0.0, 0.0, 0.0, 0.0, 0.0, 0.0, 0.0, 0.0, 0.0, 0.0, 0.0, 0.0, 0.0, 0.0, 0.0, 0.0, 0.0, 0.0, 0.0, 0.0, 0.0, 0.0, 0.0, 0.0, 0.0, 0.0, 0.0, 0.0, 0.0, 0.0, 0.0, 0.0, 0.0, 0.0, 0.0, 0.0, 0.0, 0.0, 0.0, 0.0, 0.0, 0.0, 0.0, 0.0, 0.0, 0.0, 0.0, 0.0, 0.0, 0.0, 0.0, 0.0, 0.0, 0.0, 0.0, 0.0, 0.0, 0.0, 0.0, 0.0, 0.0, 0.0, 0.0, 0.0, 0.0, 0.0, 0.0, 0.0, 0.0, 0.0, 0.0, 0.0, 0.0, 0.0, 0.0, 0.0, 0.0, 0.0, 0.0, 0.0, 0.0, 0.0, 0.0, 0.0, 0.0, 0.0, 0.0, 0.0, 0.0, 0.0, 0.0, 0.0, 0.0, 0.0, 0.0, 0.0, 0.0, 0.0, 0.0, 0.0, 0.0, 0.0, 0.0, 0.0, 0.0, 0.0, 0.0, 0.0, 0.0, 0.0, 0.0, 0.0, 0.0, 0.0, 0.0, 0.0, 0.0, 0.0, 0.0, 0.0, 0.0, 0.0, 0.0, 0.0, 0.0, 0.0, 0.0, 0.0, 0.0, 0.0, 0.0, 0.0, 0.0, 0.0, 0.0, 0.0, 0.0, 0.0, 0.0, 0.0, 0.0, 0.0, 0.0, 0.0, 0.0, 0.0, 0.0, 0.0, 0.0, 0.0, 0.0, 0.0, 0.0, 0.0, 0.0, 0.0, 0.0, 0.0, 0.0, 0.0, 0.0, 0.0, 0.0, 0.0, 0.0, 0.0, 0.0, 0.0, 0.0, 0.0, 0.0, 0.0, 0.0, 0.0, 0.0, 0.0, 0.0, 0.0, 0.0, 0.0, 0.0, 0.0, 0.0, 0.0, 0.0, 0.0, 0.0, 0.0, 0.0, 0.0, 0.0, 0.0, 0.0, 0.0, 0.0, 0.0, 0.0, 0.0, 0.0, 0.0, 0.0, 0.0, 0.0, 0.0, 0.0, 0.0, 0.0, 0.0, 0.0, 0.0, 0.0, 0.0, 0.0, 0.0, 0.0, 0.0, 0.0, 0.0, 0.0, 0.0, 0.0, 0.0, 0.0, 0.0, 0.0, 0.0, 0.0, 0.0, 0.0, 0.0, 0.0, 0.0, 0.0, 0.0, 0.0, 0.0, 0.0, 0.0, 0.0, 0.0, 0.0, 0.0, 0.0, 0.0, 0.0, 0.0, 0.0, 0.0, 0.0, 0.0, 0.0, 0.0, 0.0, 0.0, 0.0, 0.0, 0.0, 0.0, 0.0, 0.0, 0.0, 0.0, 0.0, 0.0, 0.0, 0.0, 0.0, 0.0, 0.0, 0.0, 0.0, 0.0, 0.0, 0.0, 0.0, 0.0, 0.0, 0.0, 0.0, 0.0, 0.0, 0.0, 0.0, 0.0, 0.0, 0.0, 0.0, 0.0, 0.0, 0.0, 0.0, 0.0, 0.0, 0.0, 0.0, 0.0, 0.0, 0.0, 0.0, 0.0, 0.0, 0.0, 0.0, 0.0, 0.0, 0.0, 0.0, 0.0, 0.0, 0.0, 0.0, 0.0, 0.0, 0.0, 0.0, 0.0, 0.0, 0.0, 0.0, 0.0, 0.0, 0.0, 0.0, 0.0, 0.0, 0.0, 0.0, 0.0, 0.0, 0.0, 0.0, 0.0, 0.0, 0.0, 0.0, 0.0, 0.0, 0.0, 0.0, 0.0, 0.0, 0.0, 0.0, 0.0, 0.0, 0.0, 0.0, 0.0, 0.0, 0.0, 0.0, 0.0, 0.0, 0.0, 0.0, 0.0, 0.0, 0.0, 0.0, 0.0, 0.0, 0.0, 0.0, 0.0, 0.0, 0.0, 0.0, 0.0, 0.0, 0.0, 0.0, 0.0, 0.0, 0.0, 0.0, 0.0, 0.0, 0.0, 0.0, 0.0, 0.0, 0.0, 0.0, 0.0, 0.0, 0.0, 0.0, 0.0, 0.0, 0.0, 0.0, 0.0, 0.0, 0.0, 0.0, 0.0, 0.0, 0.0, 0.0, 0.0, 0.0, 0.0, 0.0, 0.0, 0.0, 0.0, 0.0, 0.0, 0.0, 0.0, 0.0, 0.0, 0.0, 0.0, 0.0, 0.0, 0.0, 0.0, 0.0, 0.0, 0.0, 0.0, 0.0, 0.0, 0.0, 0.0, 0.0, 0.0, 0.0, 0.0, 0.0, 0.0, 0.0, 0.0, 0.0, 0.0, 0.0, 0.0, 0.0, 0.0, 0.0, 0.0, 0.0, 0.0, 0.0, 0.0, 0.0, 0.0, 0.0, 0.0, 0.0, 0.0, 0.0, 0.0, 0.0, 0.0, 0.0, 0.0, 0.0, 0.0, 0.0, 0.0, 0.0, 0.0, 0.0, 0.0, 0.0, 0.0, 0.0, 0.0, 0.0, 0.0, 0.0, 0.0, 0.0, 0.0, 0.0, 0.0, 0.0, 0.0, 0.0, 0.0, 0.0, 0.0, 0.0, 0.0, 0.0, 0.0, 0.0, 0.0, 0.0, 0.0, 0.0, 0.0, 0.0, 0.0, 0.0, 0.0, 0.0, 0.0, 0.0, 0.0, 0.0, 0.0, 0.0, 0.0, 0.0, 0.0, 0.0, 0.0, 0.0, 0.0, 0.0, 0.0, 0.0, 0.0, 0.0, 0.0, 0.0, 0.0, 0.0, 0.0, 0.0, 0.0, 0.0, 0.0, 0.0, 0.0, 0.0, 0.0, 0.0, 0.0, 0.0, 0.0, 0.0, 0.0, 0.0, 0.0, 0.0, 0.0, 0.0, 0.0, 0.0, 0.0, 0.0, 0.0, 0.0, 0.0, 0.0, 0.0, 0.0, 0.0, 0.0, 0.0, 0.0, 0.0, 0.0, 0.0, 0.0, 0.0, 0.0, 0.0, 0.0, 0.0, 0.0, 0.0, 0.0, 0.0, 0.0, 0.0, 0.0, 0.0, 0.0, 0.0, 0.0, 0.0, 0.0, 0.0, 0.0, 0.0, 0.0, 0.0, 0.0, 0.0, 0.0, 0.0, 0.0, 0.0, 0.0, 0.0, 0.0, 0.0, 0.0, 0.0, 0.0, 0.0, 0.0, 0.0, 0.0, 0.0, 0.0, 0.0, 0.0, 0.0, 0.0, 0.0, 0.0, 0.0, 0.0, 0.0, 0.0, 0.0, 0.0, 0.0, 0.0, 0.0, 0.0, 0.0, 0.0, 0.0, 0.0, 0.0, 0.0, 0.0, 0.0, 0.0, 0.0, 0.0, 0.0, 0.0, 0.0, 0.0, 0.0, 0.0, 0.0, 0.0, 0.0, 0.0, 0.0, 0.0, 0.0, 0.0, 0.0, 0.0, 0.0, 0.0, 0.0, 0.0, 0.0, 0.0, 0.0, 0.0, 0.0, 0.0, 0.0, 0.0, 0.0, 0.0, 0.0, 0.0, 0.0, 0.0, 0.0, 0.0, 0.0, 0.0, 0.0, 0.0, 0.0, 0.0, 0.0, 0.0, 0.0, 0.0, 0.0, 0.0, 0.0, 0.0, 0.0, 0.0, 0.0, 0.0, 0.0, 0.0, 0.0, 0.0, 0.0, 0.0, 0.0, 0.0, 0.0, 0.0, 0.0, 0.0, 0.0, 0.0, 0.0, 0.0, 0.0, 0.0, 0.0, 0.0, 0.0, 0.0, 0.0, 0.0, 0.0, 0.0, 0.0, 0.0, 0.0, 0.0, 0.0, 0.0, 0.0, 0.0, 0.0, 0.0, 0.0, 0.0, 0.0, 0.0, 0.0, 0.0, 0.0, 0.0, 0.0, 0.0, 0.0, 0.0, 0.0, 0.0, 0.0, 0.0, 0.0, 0.0, 0.0, 0.0, 0.0, 0.0, 0.0, 0.0, 0.0, 0.0, 0.0, 0.0, 0.0, 0.0, 0.0, 0.0, 0.0, 0.0, 0.0, 0.0, 0.0, 0.0, 0.0, 0.0, 0.0, 0.0, 0.0, 0.0, 0.0, 0.0, 0.0, 0.0, 0.0, 0.0, 0.0, 0.0, 0.0, 0.0, 0.0, 0.0, 0.0, 0.0, 0.0, 0.0, 0.0, 0.0, 0.0, 0.0, 0.0, 0.0, 0.0, 0.0, 0.0, 0.0, 0.0, 0.0, 0.0, 0.0, 0.0, 0.0, 0.0, 0.0, 0.0, 0.0, 0.0, 0.0, 0.0, 0.0, 0.0, 0.0, 0.0, 0.0, 0.0, 0.0, 0.0, 0.0, 0.0, 0.0, 0.0, 0.0, 0.0, 0.0, 0.0, 0.0, 0.0, 0.0, 0.0, 0.0, 0.0, 0.0, 0.0, 0.0, 0.0, 0.0, 0.0, 0.0, 0.0, 0.0, 0.0, 0.0, 0.0, 0.0, 0.0, 0.0, 0.0, 0.0, 0.0, 0.0, 0.0, 0.0, 0.0, 0.0, 0.0, 0.0, 0.0, 0.0, 0.0, 0.0, 0.0, 0.0, 0.0, 0.0, 0.0, 0.0, 0.0, 0.0, 0.0, 0.0, 0.0, 0.0, 0.0, 0.0, 0.0, 0.0, 0.0, 0.0, 0.0, 0.0, 0.0, 0.0, 0.0, 0.0, 0.0, 0.0, 0.0, 0.0, 0.0, 0.0, 0.0, 0.0, 0.0, 0.0, 0.0, 0.0, 0.0, 0.0, 0.0, 0.0, 0.0, 0.0, 0.0, 0.0, 0.0, 0.0, 0.0, 0.0, 0.0, 0.0, 0.0, 0.0, 0.0, 0.0, 0.0, 0.0, 0.0, 0.0, 0.0, 0.0, 0.0, 0.0, 0.0, 0.0, 0.0, 0.0, 0.0, 0.0, 0.0, 0.0, 0.0, 0.0, 0.0, 0.0, 0.0, 0.0, 0.0, 0.0, 0.0, 0.0, 0.0, 0.0, 0.0, 0.0, 0.0, 0.0, 0.0, 0.0, 0.0, 0.0, 0.0, 0.0, 0.0, 0.0, 0.0, 0.0, 0.0, 0.0, 0.0, 0.0, 0.0, 0.0, 0.0, 0.0, 0.0, 0.0, 0.0, 0.0, 0.0, 0.0, 0.0, 0.0, 0.0, 0.0, 0.0, 0.0, 0.0, 0.0, 0.0, 0.0, 0.0, 0.0, 0.0, 0.0, 0.0, 0.0, 0.0, 0.0, 0.0, 0.0, 0.0, 0.0, 0.0, 0.0, 0.0, 0.0, 0.0, 0.0, 0.0, 0.0, 0.0, 0.0, 0.0, 0.0, 0.0, 0.0, 0.0, 0.0, 0.0, 0.0, 0.0, 0.0, 0.0, 0.0, 0.0, 0.0, 0.0, 0.0, 0.0, 0.0, 0.0, 0.0, 0.0, 0.0, 0.0, 0.0, 0.0, 0.0, 0.0, 0.0, 0.0, 0.0, 0.0, 0.0, 0.0, 0.0, 0.0, 0.0, 0.0, 0.0, 0.0, 0.0, 0.0, 0.0, 0.0, 0.0, 0.0, 0.0, 0.0, 0.0, 0.0, 0.0, 0.0, 0.0, 0.0, 0.0, 0.0, 0.0, 0.0, 0.0, 0.0, 0.0, 0.0, 0.0, 0.0, 0.0, 0.0, 0.0, 0.0, 0.0, 0.0, 0.0, 0.0, 0.0, 0.0, 0.0, 0.0, 0.0, 0.0, 0.0, 0.0, 0.0, 0.0, 0.0, 0.0, 0.0, 0.0, 0.0, 0.0, 0.0, 0.0, 0.0, 0.0, 0.0, 0.0, 0.0, 0.0, 0.0, 0.0, 0.0, 0.0, 0.0, 0.0, 0.0, 0.0, 0.0, 0.0, 0.0, 0.0, 0.0, 0.0, 0.0, 0.0, 0.0, 0.0, 0.0, 0.0, 0.0, 0.0, 0.0, 0.0, 0.0, 0.0, 0.0, 0.0, 0.0, 0.0, 0.0, 0.0, 0.0, 0.0, 0.0, 0.0, 0.0, 0.0, 0.0, 0.0, 0.0, 0.0, 0.0, 0.0, 0.0, 0.0, 0.0, 0.0, 0.0, 0.0, 0.0, 0.0, 0.0, 0.0, 0.0, 0.0, 0.0, 0.0, 0.0, 0.0, 0.0, 0.0, 0.0, 0.0, 0.0, 0.0, 0.0, 0.0, 0.0, 0.0, 0.0, 0.0, 0.0, 0.0, 0.0, 0.0, 0.0, 0.0, 0.0, 0.0, 0.0, 0.0, 0.0, 0.0, 0.0, 0.0, 0.0, 0.0, 0.0, 0.0, 0.0, 0.0, 0.0, 0.0, 0.0, 0.0, 0.0, 0.0, 0.0, 0.0, 0.0, 0.0, 0.0, 0.0, 0.0, 0.0, 0.0, 0.0, 0.0, 0.0, 0.0, 0.0, 0.0, 0.0, 0.0, 0.0, 0.0, 0.0, 0.0, 0.0, 0.0, 0.0, 0.0, 0.0, 0.0, 0.0, 0.0, 0.0, 0.0, 0.0, 0.0, 0.0, 0.0, 0.0, 0.0, 0.0, 0.0, 0.0, 0.0, 0.0, 0.0, 0.0, 0.0, 0.0, 0.0, 0.0, 0.0, 0.0, 0.0, 0.0, 0.0, 0.0, 0.0, 0.0, 0.0, 0.0, 0.0, 0.0, 0.0, 0.0, 0.0, 0.0, 0.0, 0.0, 0.0, 0.0, 0.0, 0.0, 0.0, 0.0, 0.0, 0.0, 0.0, 0.0, 0.0, 0.0, 0.0, 0.0, 0.0, 0.0, 0.0, 0.0, 0.0, 0.0, 0.0, 0.0, 0.0, 0.0, 0.0, 0.0, 0.0, 0.0, 0.0, 0.0, 0.0, 0.0, 0.0, 0.0, 0.0, 0.0, 0.0, 0.0, 0.0, 0.0, 0.0, 0.0, 0.0, 0.0, 0.0, 0.0, 0.0, 0.0, 0.0, 0.0, 0.0, 0.0, 0.0, 0.0, 0.0, 0.0, 0.0, 0.0, 0.0, 0.0, 0.0, 0.0, 0.0, 0.0, 0.0, 0.0, 0.0, 0.0, 0.0, 0.0, 0.0, 0.0, 0.0, 0.0, 0.0, 0.0, 0.0, 0.0, 0.0, 0.0, 0.0, 0.0, 0.0, 0.0, 0.0, 0.0, 0.0, 0.0, 0.0, 0.0, 0.0, 0.0, 0.0, 0.0, 0.0, 0.0, 0.0, 0.0, 0.0, 0.0, 0.0, 0.0, 0.0, 0.0, 0.0, 0.0, 0.0, 0.0, 0.0, 0.0, 0.0, 0.0, 0.0, 0.0, 0.0, 0.0, 0.0, 0.0, 0.0, 0.0, 0.0, 0.0, 0.0, 0.0, 0.0, 0.0, 0.0, 0.0, 0.0, 0.0, 0.0, 0.0, 0.0, 0.0, 0.0, 0.0, 0.0, 0.0, 0.0, 0.0, 0.0, 0.0, 0.0, 0.0, 0.0, 0.0, 0.0, 0.0, 0.0, 0.0, 0.0, 0.0, 0.0, 0.0, 0.0, 0.0, 0.0, 0.0, 0.0, 0.0, 0.0, 0.0, 0.0, 0.0, 0.0, 0.0, 0.0, 0.0, 0.0, 0.0, 0.0, 0.0, 0.0, 0.0, 0.0, 0.0, 0.0, 0.0, 0.0, 0.0, 0.0, 0.0, 0.0, 0.0, 0.0, 0.0, 0.0, 0.0, 0.0, 0.0, 0.0, 0.0, 0.0, 0.0, 0.0, 0.0, 0.0, 0.0, 0.0, 0.0, 0.0, 0.0, 0.0, 0.0, 0.0, 0.0, 0.0, 0.0, 0.0, 0.0, 0.0, 0.0, 0.0, 0.0, 0.0, 0.0, 0.0, 0.0, 0.0, 0.0, 0.0, 0.0, 0.0, 0.0, 0.0, 0.0, 0.0, 0.0, 0.0, 0.0, 0.0, 0.0, 0.0, 0.0, 0.0, 0.0, 0.0, 0.0, 0.0, 0.0, 0.0, 0.0, 0.0, 0.0, 0.0, 0.0, 0.0, 0.0, 0.0, 0.0, 0.0, 0.0, 0.0, 0.0, 0.0, 0.0, 0.0, 0.0, 0.0, 0.0, 0.0, 0.0, 0.0, 0.0, 0.0, 0.0, 0.0, 0.0, 0.0, 0.0, 0.0, 0.0, 0.0, 0.0, 0.0, 0.0, 0.0, 0.0, 0.0, 0.0, 0.0, 0.0, 0.0, 0.0, 0.0, 0.0, 0.0, 0.0, 0.0, 0.0, 0.0, 0.0, 0.0, 0.0, 0.0, 0.0, 0.0, 0.0, 0.0, 0.0, 0.0, 0.0, 0.0, 0.0, 0.0, 0.0, 0.0, 0.0, 0.0, 0.0, 0.0, 0.0, 0.0, 0.0, 0.0, 0.0, 0.0, 0.0, 0.0, 0.0, 0.0, 0.0, 0.0, 0.0, 0.0, 0.0, 0.0, 0.0, 0.0, 0.0, 0.0, 0.0, 0.0, 0.0, 0.0, 0.0, 0.0, 0.0, 0.0, 0.0, 0.0, 0.0, 0.0, 0.0, 0.0, 0.0, 0.0, 0.0, 0.0, 0.0, 0.0, 0.0, 0.0, 0.0, 0.0, 0.0, 0.0, 0.0, 0.0, 0.0, 0.0, 0.0, 0.0, 0.0, 0.0, 0.0, 0.0, 0.0, 0.0, 0.0, 0.0, 0.0, 0.0, 0.0, 0.0, 0.0, 0.0, 0.0, 0.0, 0.0, 0.0, 0.0, 0.0, 0.0, 0.0, 0.0, 0.0, 0.0, 0.0, 0.0, 0.0, 0.0, 0.0, 0.0, 0.0, 0.0, 0.0, 0.0, 0.0, 0.0, 0.0, 0.0, 0.0, 0.0, 0.0, 0.0, 0.0, 0.0, 0.0, 0.0, 0.0, 0.0, 0.0, 0.0, 0.0, 0.0, 0.0, 0.0, 0.0, 0.0, 0.0, 0.0, 0.0, 0.0, 0.0, 0.0, 0.0, 0.0, 0.0, 0.0, 0.0, 0.0, 0.0, 0.0, 0.0, 0.0, 0.0, 0.0, 0.0, 0.0, 0.0, 0.0, 0.0, 0.0, 0.0, 0.0, 0.0, 0.0, 0.0, 0.0, 0.0, 0.0, 0.0, 0.0, 0.0, 0.0, 0.0, 0.0, 0.0, 0.0, 0.0, 0.0, 0.0, 0.0, 0.0, 0.0, 0.0, 0.0, 0.0, 0.0, 0.0, 0.0, 0.0, 0.0, 0.0, 0.0, 0.0, 0.0, 0.0, 0.0, 0.0, 0.0, 0.0, 0.0, 0.0, 0.0, 0.0, 0.0, 0.0, 0.0, 0.0, 0.0, 0.0, 0.0, 0.0, 0.0, 0.0, 0.0, 0.0, 0.0, 0.0, 0.0, 0.0, 0.0, 0.0, 0.0, 0.0, 0.0, 0.0, 0.0, 0.0, 0.0, 0.0, 0.0, 0.0, 0.0, 0.0, 0.0, 0.0, 0.0, 0.0, 0.0, 0.0, 0.0, 0.0, 0.0, 0.0, 0.0, 0.0, 0.0, 0.0, 0.0, 0.0, 0.0, 0.0, 0.0, 0.0, 0.0, 0.0, 0.0, 0.0, 0.0, 0.0, 0.0, 0.0, 0.0, 0.0, 0.0, 0.0, 0.0, 0.0, 0.0, 0.0, 0.0, 0.0, 0.0, 0.0, 0.0, 0.0, 0.0, 0.0, 0.0, 0.0, 0.0, 0.0, 0.0, 0.0, 0.0, 0.0, 0.0, 0.0, 0.0, 0.0, 0.0, 0.0, 0.0, 0.0, 0.0, 0.0, 0.0, 0.0, 0.0, 0.0, 0.0, 0.0, 0.0, 0.0, 0.0, 0.0, 0.0, 0.0, 0.0, 0.0, 0.0, 0.0, 0.0, 0.0, 0.0, 0.0, 0.0, 0.0, 0.0, 0.0, 0.0, 0.0, 0.0, 0.0, 0.0, 0.0, 0.0, 0.0, 0.0, 0.0, 0.0, 0.0, 0.0, 0.0, 0.0, 0.0, 0.0, 0.0, 0.0, 0.0, 0.0, 0.0, 0.0, 0.0, 0.0, 0.0, 0.0, 0.0, 0.0, 0.0, 0.0, 0.0, 0.0, 0.0, 0.0, 0.0, 0.0, 0.0, 0.0, 0.0, 0.0, 0.0, 0.0, 0.0, 0.0, 0.0, 0.0, 0.0, 0.0, 0.0, 0.0, 0.0, 0.0, 0.0, 0.0, 0.0, 0.0, 0.0, 0.0, 0.0, 0.0, 0.0, 0.0, 0.0, 0.0, 0.0, 0.0, 0.0, 0.0, 0.0, 0.0, 0.0, 0.0, 0.0, 0.0, 0.0, 0.0, 0.0, 0.0, 0.0, 0.0, 0.0, 0.0, 0.0, 0.0, 0.0, 0.0, 0.0, 0.0, 0.0, 0.0, 0.0, 0.0, 0.0, 0.0, 0.0, 0.0, 0.0, 0.0, 0.0, 0.0, 0.0, 0.0, 0.0, 0.0, 0.0, 0.0, 0.0, 0.0, 0.0, 0.0, 0.0, 0.0, 0.0, 0.0, 0.0, 0.0, 0.0, 0.0, 0.0, 0.0, 0.0, 0.0, 0.0, 0.0, 0.0, 0.0, 0.0, 0.0, 0.0, 0.0, 0.0, 0.0, 0.0, 0.0, 0.0, 0.0, 0.0, 0.0, 0.0, 0.0, 0.0, 0.0, 0.0, 0.0, 0.0, 0.0, 0.0, 0.0, 0.0, 0.0, 0.0, 0.0, 0.0, 0.0, 0.0, 0.0, 0.0, 0.0, 0.0, 0.0, 0.0, 0.0, 0.0, 0.0, 0.0, 0.0, 0.0, 0.0, 0.0, 0.0, 0.0, 0.0, 0.0, 0.0, 0.0, 0.0, 0.0, 0.0, 0.0, 0.0, 0.0, 0.0, 0.0, 0.0, 0.0, 0.0, 0.0, 0.0, 0.0, 0.0, 0.0, 0.0, 0.0, 0.0, 0.0, 0.0, 0.0, 0.0, 0.0, 0.0, 0.0, 0.0, 0.0, 0.0, 0.0, 0.0, 0.0, 0.0, 0.0, 0.0, 0.0, 0.0, 0.0, 0.0, 0.0, 0.0, 0.0, 0.0, 0.0, 0.0, 0.0, 0.0, 0.0, 0.0, 0.0, 0.0, 0.0, 0.0, 0.0, 0.0, 0.0, 0.0, 0.0, 0.0, 0.0, 0.0, 0.0, 0.0, 0.0, 0.0, 0.0, 0.0, 0.0, 0.0, 0.0, 0.0, 0.0, 0.0, 0.0, 0.0, 0.0, 0.0, 0.0, 0.0, 0.0, 0.0, 0.0, 0.0, 0.0, 0.0, 0.0, 0.0, 0.0, 0.0, 0.0, 0.0, 0.0, 0.0, 0.0, 0.0, 0.0, 0.0, 0.0, 0.0, 0.0, 0.0, 0.0, 0.0, 0.0, 0.0, 0.0, 0.0, 0.0, 0.0, 0.0, 0.0, 0.0, 0.0, 0.0, 0.0, 0.0, 0.0, 0.0, 0.0, 0.0, 0.0, 0.0, 0.0, 0.0, 0.0, 0.0, 0.0, 0.0, 0.0, 0.0, 0.0, 0.0, 0.0, 0.0, 0.0, 0.0, 0.0, 0.0, 0.0, 0.0, 0.0, 0.0, 0.0, 0.0, 0.0, 0.0, 0.0, 0.0, 0.0, 0.0, 0.0, 0.0, 0.0, 0.0, 0.0, 0.0, 0.0, 0.0, 0.0, 0.0, 0.0, 0.0, 0.0, 0.0, 0.0, 0.0, 0.0, 0.0, 0.0, 0.0, 0.0, 0.0, 0.0, 0.0, 0.0, 0.0, 0.0, 0.0, 0.0, 0.0, 0.0, 0.0, 0.0, 0.0, 0.0, 0.0, 0.0, 0.0, 0.0, 0.0, 0.0, 0.0, 0.0, 0.0, 0.0, 0.0, 0.0, 0.0, 0.0, 0.0, 0.0, 0.0, 0.0, 0.0, 0.0, 0.0, 0.0, 0.0, 0.0, 0.0, 0.0, 0.0, 0.0, 0.0, 0.0, 0.0, 0.0, 0.0, 0.0, 0.0, 0.0, 0.0, 0.0, 0.0, 0.0, 0.0, 0.0, 0.0, 0.0, 0.0, 0.0, 0.0, 0.0, 0.0, 0.0, 0.0, 0.0, 0.0, 0.0, 0.0, 0.0, 0.0, 0.0, 0.0, 0.0, 0.0, 0.0, 0.0, 0.0, 0.0, 0.0, 0.0, 0.0, 0.0, 0.0, 0.0, 0.0, 0.0, 0.0, 0.0, 0.0, 0.0, 0.0, 0.0, 0.0, 0.0, 0.0, 0.0, 0.0, 0.0, 0.0, 0.0, 0.0, 0.0, 0.0, 0.0, 0.0, 0.0, 0.0, 0.0, 0.0, 0.0, 0.0, 0.0, 0.0, 0.0, 0.0, 0.0, 0.0, 0.0, 0.0, 0.0, 0.0, 0.0, 0.0, 0.0, 0.0, 0.0, 0.0, 0.0, 0.0, 0.0, 0.0, 0.0, 0.0, 0.0, 0.0, 0.0, 0.0, 0.0, 0.0, 0.0, 0.0, 0.0, 0.0, 0.0, 0.0, 0.0, 0.0, 0.0, 0.0, 0.0, 0.0, 0.0, 0.0, 0.0, 0.0, 0.0, 0.0, 0.0, 0.0, 0.0, 0.0, 0.0, 0.0, 0.0, 0.0, 0.0, 0.0, 0.0, 0.0, 0.0, 0.0, 0.0, 0.0, 0.0, 0.0, 0.0, 0.0, 0.0, 0.0, 0.0, 0.0, 0.0, 0.0, 0.0, 0.0, 0.0, 0.0, 0.0, 0.0, 0.0, 0.0, 0.0, 0.0, 0.0, 0.0, 0.0, 0.0, 0.0, 0.0, 0.0, 0.0, 0.0, 0.0, 0.0, 0.0, 0.0, 0.0, 0.0, 0.0, 0.0, 0.0, 0.0, 0.0, 0.0, 0.0, 0.0, 0.0, 0.0, 0.0, 0.0, 0.0, 0.0, 0.0, 0.0, 0.0, 0.0, 0.0, 0.0, 0.0, 0.0, 0.0, 0.0, 0.0, 0.0, 0.0, 0.0, 0.0, 0.0, 0.0, 0.0, 0.0, 0.0, 0.0, 0.0, 0.0, 0.0, 0.0, 0.0, 0.0, 0.0, 0.0, 0.0, 0.0, 0.0, 0.0, 0.0, 0.0, 0.0, 0.0, 0.0, 0.0, 0.0, 0.0, 0.0, 0.0, 0.0, 0.0, 0.0, 0.0, 0.0, 0.0, 0.0, 0.0, 0.0, 0.0, 0.0, 0.0, 0.0, 0.0, 0.0, 0.0, 0.0, 0.0, 0.0, 0.0, 0.0, 0.0, 0.0, 0.0, 0.0, 0.0, 0.0, 0.0, 0.0, 0.0, 0.0, 0.0, 0.0, 0.0, 0.0, 0.0, 0.0, 0.0, 0.0, 0.0, 0.0, 0.0, 0.0, 0.0, 0.0, 0.0, 0.0, 0.0, 0.0, 0.0, 0.0, 0.0, 0.0, 0.0, 0.0, 0.0, 0.0, 0.0, 0.0, 0.0, 0.0, 0.0, 0.0, 0.0, 0.0, 0.0, 0.0, 0.0, 0.0, 0.0, 0.0, 0.0, 0.0, 0.0, 0.0, 0.0, 0.0, 0.0, 0.0, 0.0, 0.0, 0.0, 0.0, 0.0, 0.0, 0.0, 0.0, 0.0, 0.0, 0.0, 0.0, 0.0, 0.0, 0.0, 0.0, 0.0, 0.0, 0.0, 0.0, 0.0, 0.0, 0.0, 0.0, 0.0, 0.0, 0.0, 0.0, 0.0, 0.0, 0.0, 0.0, 0.0, 0.0, 0.0, 0.0, 0.0, 0.0, 0.0, 0.0, 0.0, 0.0, 0.0, 0.0, 0.0, 0.0, 0.0, 0.0, 0.0, 0.0, 0.0, 0.0, 0.0, 0.0, 0.0, 0.0, 0.0, 0.0, 0.0, 0.0, 0.0, 0.0, 0.0, 0.0, 0.0, 0.0, 0.0, 0.0, 0.0, 0.0, 0.0, 0.0, 0.0, 0.0, 0.0, 0.0, 0.0, 0.0, 0.0, 0.0, 0.0, 0.0, 0.0, 0.0, 0.0, 0.0, 0.0, 0.0, 0.0, 0.0, 0.0, 0.0, 0.0, 0.0, 0.0, 0.0, 0.0, 0.0, 0.0, 0.0, 0.0, 0.0, 0.0, 0.0, 0.0, 0.0, 0.0, 0.0, 0.0, 0.0, 0.0, 0.0, 0.0, 0.0, 0.0, 0.0, 0.0, 0.0, 0.0, 0.0, 0.0, 0.0, 0.0, 0.0, 0.0, 0.0, 0.0, 0.0, 0.0, 0.0, 0.0, 0.0, 0.0, 0.0, 0.0, 0.0, 0.0, 0.0, 0.0, 0.0, 0.0, 0.0, 0.0, 0.0, 0.0, 0.0, 0.0, 0.0, 0.0, 0.0, 0.0, 0.0, 0.0, 0.0, 0.0, 0.0, 0.0, 0.0, 0.0, 0.0, 0.0, 0.0, 0.0, 0.0, 0.0, 0.0, 0.0, 0.0, 0.0, 0.0, 0.0, 0.0, 0.0, 0.0, 0.0, 0.0, 0.0, 0.0, 0.0, 0.0, 0.0, 0.0, 0.0, 0.0, 0.0, 0.0, 0.0, 0.0, 0.0, 0.0, 0.0, 0.0, 0.0, 0.0, 0.0, 0.0, 0.0, 0.0, 0.0, 0.0, 0.0, 0.0, 0.0, 0.0, 0.0, 0.0, 0.0, 0.0, 0.0, 0.0, 0.0, 0.0, 0.0, 0.0, 0.0, 0.0, 0.0, 0.0, 0.0, 0.0, 0.0, 0.0, 0.0, 0.0, 0.0, 0.0, 0.0, 0.0, 0.0, 0.0, 0.0, 0.0, 0.0, 0.0, 0.0, 0.0, 0.0, 0.0, 0.0, 0.0, 0.0, 0.0, 0.0, 0.0, 0.0, 0.0, 0.0, 0.0, 0.0, 0.0, 0.0, 0.0, 0.0, 0.0, 0.0, 0.0, 0.0, 0.0, 0.0, 0.0, 0.0, 0.0, 0.0, 0.0, 0.0, 0.0, 0.0, 0.0, 0.0, 0.0, 0.0, 0.0, 0.0, 0.0, 0.0, 0.0, 0.0, 0.0, 0.0, 0.0, 0.0, 0.0, 0.0, 0.0, 0.0, 0.0, 0.0, 0.0, 0.0, 0.0, 0.0, 0.0, 0.0, 0.0, 0.0, 0.0, 0.0, 0.0, 0.0, 0.0, 0.0, 0.0, 0.0, 0.0, 0.0, 0.0, 0.0, 0.0, 0.0, 0.0, 0.0, 0.0, 0.0, 0.0, 0.0, 0.0, 0.0, 0.0, 0.0, 0.0, 0.0, 0.0, 0.0, 0.0, 0.0, 0.0, 0.0, 0.0, 0.0, 0.0, 0.0, 0.0, 0.0, 0.0, 0.0, 0.0, 0.0, 0.0, 0.0, 0.0, 0.0, 0.0, 0.0, 0.0, 0.0, 0.0, 0.0, 0.0, 0.0, 0.0, 0.0, 0.0, 0.0, 0.0, 0.0, 0.0, 0.0, 0.0, 0.0, 0.0, 0.0, 0.0, 0.0, 0.0, 0.0, 0.0, 0.0, 0.0, 0.0, 0.0, 0.0, 0.0, 0.0, 0.0, 0.0, 0.0, 0.0, 0.0, 0.0, 0.0, 0.0, 0.0, 0.0, 0.0, 0.0, 0.0, 0.0, 0.0, 0.0, 0.0, 0.0, 0.0, 0.0, 0.0, 0.0, 0.0, 0.0, 0.0, 0.0, 0.0, 0.0, 0.0, 0.0, 0.0, 0.0, 0.0, 0.0, 0.0, 0.0, 0.0, 0.0, 0.0, 0.0, 0.0, 0.0, 0.0, 0.0, 0.0, 0.0, 0.0, 0.0, 0.0, 0.0, 0.0, 0.0, 0.0, 0.0, 0.0, 0.0, 0.0, 0.0, 0.0, 0.0, 0.0, 0.0, 0.0, 0.0, 0.0, 0.0, 0.0, 0.0, 0.0, 0.0, 0.0, 0.0, 0.0, 0.0, 0.0, 0.0, 0.0, 0.0, 0.0, 0.0, 0.0, 0.0, 0.0, 0.0, 0.0, 0.0, 0.0, 0.0, 0.0, 0.0, 0.0, 0.0, 0.0, 0.0, 0.0, 0.0, 0.0, 0.0, 0.0, 0.0, 0.0, 0.0, 0.0, 0.0, 0.0, 0.0, 0.0, 0.0, 0.0, 0.0, 0.0, 0.0, 0.0, 0.0, 0.0, 0.0, 0.0, 0.0, 0.0, 0.0, 0.0, 0.0, 0.0, 0.0, 0.0, 0.0, 0.0, 0.0, 0.0, 0.0, 0.0, 0.0, 0.0, 0.0, 0.0, 0.0, 0.0, 0.0, 0.0, 0.0, 0.0, 0.0, 0.0, 0.0, 0.0, 0.0, 0.0, 0.0, 0.0, 0.0, 0.0, 0.0, 0.0, 0.0, 0.0, 0.0, 0.0, 0.0, 0.0, 0.0, 0.0, 0.0, 0.0, 0.0, 0.0, 0.0, 0.0, 0.0, 0.0, 0.0, 0.0, 0.0, 0.0, 0.0, 0.0, 0.0, 0.0, 0.0, 0.0, 0.0, 0.0, 0.0, 0.0, 0.0, 0.0, 0.0, 0.0, 0.0, 0.0, 0.0, 0.0, 0.0, 0.0, 0.0, 0.0, 0.0, 0.0, 0.0, 0.0, 0.0, 0.0, 0.0, 0.0, 0.0, 0.0, 0.0, 0.0, 0.0, 0.0, 0.0, 0.0, 0.0, 0.0, 0.0, 0.0, 0.0, 0.0, 0.0, 0.0, 0.0, 0.0, 0.0, 0.0, 0.0, 0.0, 0.0, 0.0, 0.0, 0.0, 0.0, 0.0, 0.0, 0.0, 0.0, 0.0, 0.0, 0.0, 0.0, 0.0, 0.0, 0.0, 0.0, 0.0, 0.0, 0.0, 0.0, 0.0, 0.0, 0.0, 0.0, 0.0, 0.0, 0.0, 0.0, 0.0, 0.0, 0.0, 0.0, 0.0, 0.0, 0.0, 0.0, 0.0, 0.0, 0.0, 0.0, 0.0, 0.0, 0.0, 0.0, 0.0, 0.0, 0.0, 0.0, 0.0, 0.0, 0.0, 0.0, 0.0, 0.0, 0.0, 0.0, 0.0, 0.0, 0.0, 0.0, 0.0, 0.0, 0.0, 0.0, 0.0, 0.0, 0.0, 0.0, 0.0, 0.0, 0.0, 0.0, 0.0, 0.0, 0.0, 0.0, 0.0, 0.0, 0.0, 0.0, 0.0, 0.0, 0.0, 0.0, 0.0, 0.0, 0.0, 0.0, 0.0, 0.0, 0.0, 0.0, 0.0, 0.0, 0.0, 0.0, 0.0, 0.0, 0.0, 0.0, 0.0, 0.0, 0.0, 0.0, 0.0, 0.0, 0.0, 0.0, 0.0, 0.0, 0.0, 0.0, 0.0, 0.0, 0.0, 0.0, 0.0, 0.0, 0.0, 0.0, 0.0, 0.0, 0.0, 0.0, 0.0, 0.0, 0.0, 0.0, 0.0, 0.0, 0.0, 0.0, 0.0, 0.0, 0.0, 0.0, 0.0, 0.0, 0.0, 0.0, 0.0, 0.0, 0.0, 0.0, 0.0, 0.0, 0.0, 0.0, 0.0, 0.0, 0.0, 0.0, 0.0, 0.0, 0.0, 0.0, 0.0, 0.0, 0.0, 0.0, 0.0, 0.0, 0.0, 0.0, 0.0, 0.0, 0.0, 0.0, 0.0, 0.0, 0.0, 0.0, 0.0, 0.0, 0.0, 0.0, 0.0, 0.0, 0.0, 0.0, 0.0, 0.0, 0.0, 0.0, 0.0, 0.0, 0.0, 0.0, 0.0, 0.0, 0.0, 0.0, 0.0, 0.0, 0.0, 0.0, 0.0, 0.0, 0.0, 0.0, 0.0, 0.0, 0.0, 0.0, 0.0, 0.0, 0.0, 0.0, 0.0, 0.0, 0.0, 0.0, 0.0, 0.0, 0.0, 0.0, 0.0, 0.0, 0.0, 0.0, 0.0, 0.0, 0.0, 0.0, 0.0, 0.0, 0.0, 0.0, 0.0, 0.0, 0.0, 0.0, 0.0, 0.0, 0.0, 0.0, 0.0, 0.0, 0.0, 0.0, 0.0, 0.0, 0.0, 0.0, 0.0, 0.0, 0.0, 0.0, 0.0, 0.0, 0.0, 0.0, 0.0, 0.0, 0.0, 0.0, 0.0, 0.0, 0.0, 0.0, 0.0, 0.0, 0.0, 0.0, 0.0, 0.0, 0.0, 0.0, 0.0, 0.0, 0.0, 0.0, 0.0, 0.0, 0.0, 0.0, 0.0, 0.0, 0.0, 0.0, 0.0, 0.0, 0.0, 0.0, 0.0, 0.0, 0.0, 0.0, 0.0, 0.0, 0.0, 0.0, 0.0, 0.0, 0.0, 0.0, 0.0, 0.0, 0.0, 0.0, 0.0, 0.0, 0.0, 0.0, 0.0, 0.0, 0.0, 0.0, 0.0, 0.0, 0.0, 0.0, 0.0, 0.0, 0.0, 0.0, 0.0, 0.0, 0.0, 0.0, 0.0, 0.0, 0.0, 0.0, 0.0, 0.0, 0.0, 0.0, 0.0, 0.0, 0.0, 0.0, 0.0, 0.0, 0.0, 0.0, 0.0, 0.0, 0.0, 0.0, 0.0, 0.0, 0.0, 0.0, 0.0, 0.0, 0.0, 0.0, 0.0, 0.0, 0.0, 0.0, 0.0, 0.0, 0.0, 0.0, 0.0, 0.0, 0.0, 0.0, 0.0, 0.0, 0.0, 0.0, 0.0, 0.0, 0.0, 0.0, 0.0, 0.0, 0.0, 0.0, 0.0, 0.0, 0.0, 0.0, 0.0, 0.0, 0.0, 0.0, 0.0, 0.0, 0.0, 0.0, 0.0, 0.0, 0.0, 0.0, 0.0, 0.0, 0.0, 0.0, 0.0, 0.0, 0.0, 0.0, 0.0, 0.0, 0.0, 0.0, 0.0, 0.0, 0.0, 0.0, 0.0, 0.0, 0.0, 0.0, 0.0, 0.0, 0.0, 0.0, 0.0, 0.0, 0.0, 0.0, 0.0, 0.0, 0.0, 0.0, 0.0, 0.0, 0.0, 0.0, 0.0, 0.0, 0.0, 0.0, 0.0, 0.0, 0.0, 0.0, 0.0, 0.0, 0.0, 0.0, 0.0, 0.0, 0.0, 0.0, 0.0, 0.0, 0.0, 0.0, 0.0, 0.0, 0.0, 0.0, 0.0, 0.0, 0.0, 0.0, 0.0, 0.0, 0.0, 0.0, 0.0, 0.0, 0.0, 0.0, 0.0, 0.0, 0.0, 0.0, 0.0, 0.0, 0.0, 0.0, 0.0, 0.0, 0.0, 0.0, 0.0, 0.0, 0.0, 0.0, 0.0, 0.0, 0.0, 0.0, 0.0, 0.0, 0.0, 0.0, 0.0, 0.0, 0.0, 0.0, 0.0, 0.0, 0.0, 0.0, 0.0, 0.0, 0.0, 0.0, 0.0, 0.0, 0.0, 0.0, 0.0, 0.0, 0.0, 0.0, 0.0, 0.0, 0.0, 0.0, 0.0, 0.0, 0.0, 0.0, 0.0, 0.0, 0.0, 0.0, 0.0, 0.0, 0.0, 0.0, 0.0, 0.0, 0.0, 0.0, 0.0, 0.0, 0.0, 0.0, 0.0, 0.0, 0.0, 0.0, 0.0, 0.0, 0.0, 0.0, 0.0, 0.0, 0.0, 0.0, 0.0, 0.0, 0.0, 0.0, 0.0, 0.0, 0.0, 0.0, 0.0, 0.0, 0.0, 0.0, 0.0, 0.0, 0.0, 0.0, 0.0, 0.0, 0.0, 0.0, 0.0, 0.0, 0.0, 0.0, 0.0, 0.0, 0.0, 0.0, 0.0, 0.0, 0.0, 0.0, 0.0, 0.0, 0.0, 0.0, 0.0, 0.0, 0.0, 0.0, 0.0, 0.0, 0.0, 0.0, 0.0, 0.0, 0.0, 0.0, 0.0, 0.0, 0.0, 0.0, 0.0, 0.0, 0.0, 0.0, 0.0, 0.0, 0.0, 0.0, 0.0, 0.0, 0.0, 0.0, 0.0, 0.0, 0.0, 0.0, 0.0, 0.0, 0.0, 0.0, 0.0, 0.0, 0.0, 0.0, 0.0, 0.0, 0.0, 0.0, 0.0, 0.0, 0.0, 0.0, 0.0, 0.0, 0.0, 0.0, 0.0, 0.0, 0.0, 0.0, 0.0, 0.0, 0.0, 0.0, 0.0, 0.0, 0.0, 0.0, 0.0, 0.0, 0.0, 0.0, 0.0, 0.0, 0.0, 0.0, 0.0, 0.0, 0.0, 0.0, 0.0, 0.0, 0.0, 0.0, 0.0, 0.0, 0.0, 0.0, 0.0, 0.0, 0.0, 0.0, 0.0, 0.0, 0.0, 0.0, 0.0, 0.0, 0.0, 0.0, 0.0, 0.0, 0.0, 0.0, 0.0, 0.0, 0.0, 0.0, 0.0, 0.0, 0.0, 0.0, 0.0, 0.0, 0.0, 0.0, 0.0, 0.0, 0.0, 0.0, 0.0, 0.0, 0.0, 0.0, 0.0, 0.0, 0.0, 0.0, 0.0, 0.0, 0.0, 0.0, 0.0, 0.0, 0.0, 0.0, 0.0, 0.0, 0.0, 0.0, 0.0, 0.0, 0.0, 0.0, 0.0, 0.0, 0.0, 0.0, 0.0, 0.0, 0.0, 0.0, 0.0, 0.0, 0.0, 0.0, 0.0, 0.0, 0.0, 0.0, 0.0, 0.0, 0.0, 0.0, 0.0, 0.0, 0.0, 0.0, 0.0, 0.0, 0.0, 0.0, 0.0, 0.0, 0.0, 0.0, 0.0, 0.0, 0.0, 0.0, 0.0, 0.0, 0.0, 0.0, 0.0, 0.0, 0.0, 0.0, 0.0, 0.0, 0.0, 0.0, 0.0, 0.0, 0.0, 0.0, 0.0, 0.0, 0.0, 0.0, 0.0, 0.0, 0.0, 0.0, 0.0, 0.0, 0.0, 0.0, 0.0, 0.0, 0.0, 0.0, 0.0, 0.0, 0.0, 0.0, 0.0, 0.0, 0.0, 0.0, 0.0, 0.0, 0.0, 0.0, 0.0, 0.0, 0.0, 0.0, 0.0, 0.0, 0.0, 0.0, 0.0, 0.0, 0.0, 0.0, 0.0, 0.0, 0.0, 0.0, 0.0, 0.0, 0.0, 0.0, 0.0, 0.0, 0.0, 0.0, 0.0, 0.0, 0.0, 0.0, 0.0, 0.0, 0.0, 0.0, 0.0, 0.0, 0.0, 0.0, 0.0, 0.0, 0.0, 0.0, 0.0, 0.0, 0.0, 0.0, 0.0, 0.0, 0.0, 0.0, 0.0, 0.0, 0.0, 0.0, 0.0, 0.0, 0.0, 0.0, 0.0, 0.0, 0.0, 0.0, 0.0, 0.0, 0.0, 0.0, 0.0, 0.0, 0.0, 0.0, 0.0, 0.0, 0.0, 0.0, 0.0, 0.0, 0.0, 0.0, 0.0, 0.0, 0.0, 0.0, 0.0, 0.0, 0.0, 0.0, 0.0, 0.0, 0.0, 0.0, 0.0, 0.0, 0.0, 0.0, 0.0, 0.0, 0.0, 0.0, 0.0, 0.0, 0.0, 0.0, 0.0, 0.0, 0.0, 0.0, 0.0, 0.0, 0.0, 0.0, 0.0, 0.0, 0.0, 0.0, 0.0, 0.0, 0.0, 0.0, 0.0, 0.0, 0.0, 0.0, 0.0, 0.0, 0.0, 0.0, 0.0, 0.0, 0.0, 0.0, 0.0, 0.0, 0.0, 0.0, 0.0, 0.0, 0.0, 0.0, 0.0, 0.0, 0.0, 0.0, 0.0, 0.0, 0.0, 0.0, 0.0, 0.0, 0.0, 0.0, 0.0, 0.0, 0.0, 0.0, 0.0, 0.0, 0.0, 0.0, 0.0, 0.0, 0.0, 0.0, 0.0, 0.0, 0.0, 0.0, 0.0, 0.0, 0.0, 0.0, 0.0, 0.0, 0.0, 0.0, 0.0, 0.0, 0.0, 0.0, 0.0, 0.0, 0.0, 0.0, 0.0, 0.0, 0.0, 0.0, 0.0, 0.0, 0.0, 0.0, 0.0, 0.0, 0.0, 0.0, 0.0, 0.0, 0.0, 0.0, 0.0, 0.0, 0.0, 0.0, 0.0, 0.0, 0.0, 0.0, 0.0, 0.0, 0.0, 0.0, 0.0, 0.0, 0.0, 0.0, 0.0, 0.0, 0.0, 0.0, 0.0, 0.0, 0.0, 0.0, 0.0, 0.0, 0.0, 0.0, 0.0, 0.0, 0.0, 0.0, 0.0, 0.0, 0.0, 0.0, 0.0, 0.0, 0.0, 0.0, 0.0, 0.0, 0.0, 0.0, 0.0, 0.0, 0.0, 0.0, 0.0, 0.0, 0.0, 0.0, 0.0, 0.0, 0.0, 0.0, 0.0, 0.0, 0.0, 0.0, 0.0, 0.0, 0.0, 0.0, 0.0, 0.0, 0.0, 0.0, 0.0, 0.0, 0.0, 0.0, 0.0, 0.0, 0.0, 0.0, 0.0, 0.0, 0.0, 0.0, 0.0, 0.0, 0.0, 0.0, 0.0, 0.0, 0.0, 0.0, 0.0, 0.0, 0.0, 0.0, 0.0, 0.0, 0.0, 0.0, 0.0, 0.0, 0.0, 0.0, 0.0, 0.0, 0.0, 0.0, 0.0, 0.0, 0.0, 0.0, 0.0, 0.0, 0.0, 0.0, 0.0, 0.0, 0.0, 0.0, 0.0, 0.0, 0.0, 0.0, 0.0, 0.0, 0.0, 0.0, 0.0, 0.0, 0.0, 0.0, 0.0, 0.0, 0.0, 0.0, 0.0, 0.0, 0.0, 0.0, 0.0, 0.0, 0.0, 0.0, 0.0, 0.0, 0.0, 0.0, 0.0, 0.0, 0.0, 0.0, 0.0, 0.0, 0.0, 0.0, 0.0, 0.0, 0.0, 0.0, 0.0, 0.0, 0.0, 0.0, 0.0, 0.0, 0.0, 0.0, 0.0, 0.0, 0.0, 0.0, 0.0, 0.0, 0.0, 0.0, 0.0, 0.0, 0.0, 0.0, 0.0, 0.0, 0.0, 0.0, 0.0, 0.0, 0.0, 0.0, 0.0, 0.0, 0.0, 0.0, 0.0, 0.0, 0.0, 0.0, 0.0, 0.0, 0.0, 0.0, 0.0, 0.0, 0.0, 0.0, 0.0, 0.0, 0.0, 0.0, 0.0, 0.0, 0.0, 0.0, 0.0, 0.0, 0.0, 0.0, 0.0, 0.0, 0.0, 0.0, 0.0, 0.0, 0.0, 0.0, 0.0, 0.0, 0.0, 0.0, 0.0, 0.0, 0.0, 0.0, 0.0, 0.0, 0.0, 0.0, 0.0, 0.0, 0.0, 0.0, 0.0, 0.0, 0.0, 0.0, 0.0, 0.0, 0.0, 0.0, 0.0, 0.0, 0.0, 0.0, 0.0, 0.0, 0.0, 0.0, 0.0, 0.0, 0.0, 0.0, 0.0, 0.0, 0.0, 0.0, 0.0, 0.0, 0.0, 0.0, 0.0, 0.0, 0.0, 0.0, 0.0, 0.0, 0.0, 0.0, 0.0, 0.0, 0.0, 0.0, 0.0, 0.0, 0.0, 0.0, 0.0, 0.0, 0.0, 0.0, 0.0, 0.0, 0.0, 0.0, 0.0, 0.0, 0.0, 0.0, 0.0, 0.0, 0.0, 0.0, 0.0, 0.0, 0.0, 0.0, 0.0, 0.0, 0.0, 0.0, 0.0, 0.0, 0.0, 0.0, 0.0, 0.0, 0.0, 0.0, 0.0, 0.0, 0.0, 0.0, 0.0, 0.0, 0.0, 0.0, 0.0, 0.0, 0.0, 0.0, 0.0, 0.0, 0.0, 0.0, 0.0, 0.0, 0.0, 0.0, 0.0, 0.0, 0.0, 0.0, 0.0, 0.0, 0.0, 0.0, 0.0, 0.0, 0.0, 0.0, 0.0, 0.0, 0.0, 0.0, 0.0, 0.0, 0.0, 0.0, 0.0, 0.0, 0.0, 0.0, 0.0, 0.0, 0.0, 0.0, 0.0, 0.0, 0.0, 0.0, 0.0, 0.0, 0.0, 0.0, 0.0, 0.0, 0.0, 0.0, 0.0, 0.0, 0.0, 0.0, 0.0, 0.0, 0.0, 0.0, 0.0, 0.0, 0.0, 0.0, 0.0, 0.0, 0.0, 0.0, 0.0, 0.0, 0.0, 0.0, 0.0, 0.0, 0.0, 0.0, 0.0, 0.0, 0.0, 0.0, 0.0, 0.0, 0.0, 0.0, 0.0, 0.0, 0.0, 0.0, 0.0, 0.0, 0.0, 0.0, 0.0, 0.0, 0.0, 0.0, 0.0, 0.0, 0.0, 0.0, 0.0, 0.0, 0.0, 0.0, 0.0, 0.0, 0.0, 0.0, 0.0, 0.0, 0.0, 0.0, 0.0, 0.0, 0.0, 0.0, 0.0, 0.0, 0.0, 0.0, 0.0, 0.0, 0.0, 0.0, 0.0, 0.0, 0.0, 0.0, 0.0, 0.0, 0.0, 0.0, 0.0, 0.0, 0.0, 0.0, 0.0, 0.0, 0.0, 0.0, 0.0, 0.0, 0.0, 0.0, 0.0, 0.0, 0.0, 0.0, 0.0, 0.0, 0.0, 0.0, 0.0, 0.0, 0.0, 0.0, 0.0, 0.0, 0.0, 0.0, 0.0, 0.0, 0.0, 0.0, 0.0, 0.0, 0.0, 0.0, 0.0, 0.0, 0.0, 0.0, 0.0, 0.0, 0.0, 0.0, 0.0, 0.0, 0.0, 0.0, 0.0, 0.0, 0.0, 0.0, 0.0, 0.0, 0.0, 0.0, 0.0, 0.0, 0.0, 0.0, 0.0, 0.0, 0.0, 0.0, 0.0, 0.0, 0.0, 0.0, 0.0, 0.0, 0.0, 0.0, 0.0, 0.0, 0.0, 0.0, 0.0, 0.0, 0.0, 0.0, 0.0, 0.0, 0.0, 0.0, 0.0, 0.0, 0.0, 0.0, 0.0, 0.0, 0.0, 0.0, 0.0, 0.0, 0.0, 0.0, 0.0, 0.0, 0.0, 0.0, 0.0, 0.0, 0.0, 0.0, 0.0, 0.0, 0.0, 0.0, 0.0, 0.0, 0.0, 0.0, 0.0, 0.0, 0.0, 0.0, 0.0, 0.0, 0.0, 0.0, 0.0, 0.0, 0.0, 0.0, 0.0, 0.0, 0.0, 0.0, 0.0, 0.0, 0.0, 0.0, 0.0, 0.0, 0.0, 0.0, 0.0, 0.0, 0.0, 0.0, 0.0, 0.0, 0.0, 0.0, 0.0, 0.0, 0.0, 0.0, 0.0, 0.0, 0.0, 0.0, 0.0, 0.0, 0.0, 0.0, 0.0, 0.0, 0.0, 0.0, 0.0, 0.0, 0.0, 0.0, 0.0, 0.0, 0.0, 0.0, 0.0, 0.0, 0.0, 0.0, 0.0, 0.0, 0.0, 0.0, 0.0, 0.0, 0.0, 0.0, 0.0, 0.0, 0.0, 0.0, 0.0, 0.0, 0.0, 0.0, 0.0, 0.0, 0.0, 0.0, 0.0, 0.0, 0.0, 0.0, 0.0, 0.0, 0.0, 0.0, 0.0, 0.0, 0.0, 0.0, 0.0, 0.0, 0.0, 0.0, 0.0, 0.0, 0.0, 0.0, 0.0, 0.0, 0.0, 0.0, 0.0, 0.0, 0.0, 0.0, 0.0, 0.0, 0.0, 0.0, 0.0, 0.0, 0.0, 0.0, 0.0, 0.0, 0.0, 0.0, 0.0, 0.0, 0.0, 0.0, 0.0, 0.0, 0.0, 0.0, 0.0, 0.0, 0.0, 0.0, 0.0, 0.0, 0.0, 0.0, 0.0, 0.0, 0.0, 0.0, 0.0, 0.0, 0.0, 0.0, 0.0, 0.0, 0.0, 0.0, 0.0, 0.0, 0.0, 0.0, 0.0, 0.0, 0.0, 0.0, 0.0, 0.0, 0.0, 0.0, 0.0, 0.0, 0.0, 0.0, 0.0, 0.0, 0.0, 0.0, 0.0, 0.0, 0.0, 0.0, 0.0, 0.0, 0.0, 0.0, 0.0, 0.0, 0.0, 0.0, 0.0, 0.0, 0.0, 0.0, 0.0, 0.0, 0.0, 0.0, 0.0, 0.0, 0.0, 0.0, 0.0, 0.0, 0.0, 0.0, 0.0, 0.0, 0.0, 0.0, 0.0, 0.0, 0.0, 0.0, 0.0, 0.0, 0.0, 0.0, 0.0, 0.0, 0.0, 0.0, 0.0, 0.0, 0.0, 0.0, 0.0, 0.0, 0.0, 0.0, 0.0, 0.0, 0.0, 0.0, 0.0, 0.0, 0.0, 0.0, 0.0, 0.0, 0.0, 0.0, 0.0, 0.0, 0.0, 0.0, 0.0, 0.0, 0.0, 0.0, 0.0, 0.0, 0.0, 0.0, 0.0, 0.0, 0.0, 0.0, 0.0, 0.0, 0.0, 0.0, 0.0, 0.0, 0.0, 0.0, 0.0, 0.0, 0.0, 0.0, 0.0, 0.0, 0.0, 0.0, 0.0, 0.0, 0.0, 0.0, 0.0, 0.0, 0.0, 0.0, 0.0, 0.0, 0.0, 0.0, 0.0, 0.0, 0.0, 0.0, 0.0, 0.0, 0.0, 0.0, 0.0, 0.0, 0.0, 0.0, 0.0, 0.0, 0.0, 0.0, 0.0, 0.0, 0.0, 0.0, 0.0, 0.0, 0.0, 0.0, 0.0, 0.0, 0.0, 0.0, 0.0, 0.0, 0.0, 0.0, 0.0, 0.0, 0.0, 0.0, 0.0, 0.0, 0.0, 0.0, 0.0, 0.0, 0.0, 0.0, 0.0, 0.0, 0.0, 0.0, 0.0, 0.0, 0.0, 0.0, 0.0, 0.0, 0.0, 0.0, 0.0, 0.0, 0.0, 0.0, 0.0, 0.0, 0.0, 0.0, 0.0, 0.0, 0.0, 0.0, 0.0, 0.0, 0.0, 0.0, 0.0, 0.0, 0.0, 0.0, 0.0, 0.0, 0.0, 0.0, 0.0, 0.0, 0.0, 0.0, 0.0, 0.0, 0.0, 0.0, 0.0, 0.0, 0.0, 0.0, 0.0, 0.0, 0.0, 0.0, 0.0, 0.0, 0.0, 0.0, 0.0, 0.0, 0.0, 0.0, 0.0, 0.0, 0.0, 0.0, 0.0, 0.0, 0.0, 0.0, 0.0, 0.0, 0.0, 0.0, 0.0, 0.0, 0.0, 0.0, 0.0, 0.0, 0.0, 0.0, 0.0, 0.0, 0.0, 0.0, 0.0, 0.0, 0.0, 0.0, 0.0, 0.0, 0.0, 0.0, 0.0, 0.0, 0.0, 0.0, 0.0, 0.0, 0.0, 0.0, 0.0, 0.0, 0.0, 0.0, 0.0, 0.0, 0.0, 0.0, 0.0, 0.0, 0.0, 0.0, 0.0, 0.0, 0.0, 0.0, 0.0, 0.0, 0.0, 0.0, 0.0, 0.0, 0.0, 0.0, 0.0, 0.0, 0.0, 0.0, 0.0, 0.0, 0.0, 0.0, 0.0, 0.0, 0.0, 0.0, 0.0, 0.0, 0.0, 0.0, 0.0, 0.0, 0.0, 0.0, 0.0, 0.0, 0.0, 0.0, 0.0, 0.0, 0.0, 0.0, 0.0, 0.0, 0.0, 0.0, 0.0, 0.0, 0.0, 0.0, 0.0, 0.0, 0.0, 0.0, 0.0, 0.0, 0.0, 0.0, 0.0, 0.0, 0.0, 0.0, 0.0, 0.0, 0.0, 0.0, 0.0, 0.0, 0.0, 0.0, 0.0, 0.0, 0.0, 0.0, 0.0, 0.0, 0.0, 0.0, 0.0, 0.0, 0.0, 0.0, 0.0, 0.0, 0.0, 0.0, 0.0, 0.0, 0.0, 0.0, 0.0, 0.0, 0.0, 0.0, 0.0, 0.0, 0.0, 0.0, 0.0, 0.0, 0.0, 0.0, 0.0, 0.0, 0.0, 0.0, 0.0, 0.0, 0.0, 0.0, 0.0, 0.0, 0.0, 0.0, 0.0, 0.0, 0.0, 0.0, 0.0, 0.0, 0.0, 0.0, 0.0, 0.0, 0.0, 0.0, 0.0, 0.0, 0.0, 0.0, 0.0, 0.0, 0.0, 0.0, 0.0, 0.0, 0.0, 0.0, 0.0, 0.0, 0.0, 0.0, 0.0, 0.0, 0.0, 0.0, 0.0, 0.0, 0.0, 0.0, 0.0, 0.0, 0.0, 0.0, 0.0, 0.0, 0.0, 0.0, 0.0, 0.0, 0.0, 0.0, 0.0, 0.0, 0.0, 0.0, 0.0, 0.0, 0.0, 0.0, 0.0, 0.0, 0.0, 0.0, 0.0, 0.0, 0.0, 0.0, 0.0, 0.0, 0.0, 0.0, 0.0, 0.0, 0.0, 0.0, 0.0, 0.0, 0.0, 0.0, 0.0, 0.0, 0.0, 0.0, 0.0, 0.0, 0.0, 0.0, 0.0, 0.0, 0.0, 0.0, 0.0, 0.0, 0.0, 0.0, 0.0, 0.0, 0.0, 0.0, 0.0, 0.0, 0.0, 0.0, 0.0, 0.0, 0.0, 0.0, 0.0, 0.0, 0.0, 0.0, 0.0, 0.0, 0.0, 0.0, 0.0, 0.0, 0.0, 0.0, 0.0, 0.0, 0.0, 0.0, 0.0, 0.0, 0.0, 0.0, 0.0, 0.0, 0.0, 0.0, 0.0, 0.0, 0.0, 0.0, 0.0, 0.0, 0.0, 0.0, 0.0, 0.0, 0.0, 0.0, 0.0, 0.0, 0.0, 0.0, 0.0, 0.0, 0.0, 0.0, 0.0, 0.0, 0.0, 0.0, 0.0, 0.0, 0.0, 0.0, 0.0, 0.0, 0.0, 0.0, 0.0, 0.0, 0.0, 0.0, 0.0, 0.0, 0.0, 0.0, 0.0, 0.0, 0.0, 0.0, 0.0, 0.0, 0.0, 0.0, 0.0, 0.0, 0.0, 0.0, 0.0, 0.0, 0.0, 0.0, 0.0, 0.0, 0.0, 0.0, 0.0, 0.0, 0.0, 0.0, 0.0, 0.0, 0.0, 0.0, 0.0, 0.0, 0.0, 0.0, 0.0, 0.0, 0.0, 0.0, 0.0, 0.0, 0.0, 0.0, 0.0, 0.0, 0.0, 0.0, 0.0, 0.0, 0.0, 0.0, 0.0, 0.0, 0.0, 0.0, 0.0, 0.0, 0.0, 0.0, 0.0, 0.0, 0.0, 0.0, 0.0, 0.0, 0.0, 0.0, 0.0, 0.0, 0.0, 0.0, 0.0, 0.0, 0.0, 0.0, 0.0, 0.0, 0.0, 0.0, 0.0, 0.0, 0.0, 0.0, 0.0, 0.0, 0.0, 0.0, 0.0, 0.0, 0.0, 0.0, 0.0, 0.0, 0.0, 0.0, 0.0, 0.0, 0.0, 0.0, 0.0, 0.0, 0.0, 0.0, 0.0, 0.0, 0.0, 0.0, 0.0, 0.0, 0.0, 0.0, 0.0, 0.0, 0.0, 0.0, 0.0, 0.0, 0.0, 0.0, 0.0, 0.0, 0.0, 0.0, 0.0, 0.0, 0.0, 0.0, 0.0, 0.0, 0.0, 0.0, 0.0, 0.0, 0.0, 0.0, 0.0, 0.0, 0.0, 0.0, 0.0, 0.0, 0.0, 0.0, 0.0, 0.0, 0.0, 0.0, 0.0, 0.0, 0.0, 0.0, 0.0, 0.0, 0.0, 0.0, 0.0, 0.0, 0.0, 0.0, 0.0, 0.0, 0.0, 0.0, 0.0, 0.0, 0.0, 0.0, 0.0, 0.0, 0.0, 0.0, 0.0, 0.0, 0.0, 0.0, 0.0, 0.0, 0.0, 0.0, 0.0, 0.0, 0.0, 0.0, 0.0, 0.0, 0.0, 0.0, 0.0, 0.0, 0.0, 0.0, 0.0, 0.0, 0.0, 0.0, 0.0, 0.0, 0.0, 0.0, 0.0, 0.0, 0.0, 0.0, 0.0, 0.0, 0.0, 0.0, 0.0, 0.0, 0.0, 0.0, 0.0, 0.0, 0.0, 0.0, 0.0, 0.0, 0.0, 0.0, 0.0, 0.0, 0.0, 0.0, 0.0, 0.0, 0.0, 0.0, 0.0, 0.0, 0.0, 0.0, 0.0, 0.0, 0.0, 0.0, 0.0, 0.0, 0.0, 0.0, 0.0, 0.0, 0.0, 0.0, 0.0, 0.0, 0.0, 0.0, 0.0, 0.0, 0.0, 0.0, 0.0, 0.0, 0.0, 0.0, 0.0, 0.0, 0.0, 0.0, 0.0, 0.0, 0.0, 0.0, 0.0, 0.0, 0.0, 0.0, 0.0, 0.0, 0.0, 0.0, 0.0, 0.0, 0.0, 0.0, 0.0, 0.0, 0.0, 0.0, 0.0, 0.0, 0.0, 0.0, 0.0, 0.0, 0.0, 0.0, 0.0, 0.0, 0.0, 0.0, 0.0, 0.0, 0.0, 0.0, 0.0, 0.0, 0.0, 0.0, 0.0, 0.0, 0.0, 0.0, 0.0, 0.0, 0.0, 0.0, 0.0, 0.0, 0.0, 0.0, 0.0, 0.0, 0.0, 0.0, 0.0, 0.0, 0.0, 0.0, 0.0, 0.0, 0.0, 0.0, 0.0, 0.0, 0.0, 0.0, 0.0, 0.0, 0.0, 0.0, 0.0, 0.0, 0.0, 0.0, 0.0, 0.0, 0.0, 0.0, 0.0, 0.0, 0.0, 0.0, 0.0, 0.0, 0.0, 0.0, 0.0, 0.0, 0.0, 0.0, 0.0, 0.0, 0.0, 0.0, 0.0, 0.0, 0.0, 0.0, 0.0, 0.0, 0.0, 0.0, 0.0, 0.0, 0.0, 0.0, 0.0, 0.0, 0.0, 0.0, 0.0, 0.0, 0.0, 0.0, 0.0, 0.0, 0.0, 0.0, 0.0, 0.0, 0.0, 0.0, 0.0, 0.0, 0.0, 0.0, 0.0, 0.0, 0.0, 0.0, 0.0, 0.0, 0.0, 0.0, 0.0, 0.0, 0.0, 0.0, 0.0, 0.0, 0.0, 0.0, 0.0, 0.0, 0.0, 0.0, 0.0, 0.0, 0.0, 0.0, 0.0, 0.0, 0.0, 0.0, 0.0, 0.0, 0.0, 0.0, 0.0, 0.0, 0.0, 0.0, 0.0, 0.0, 0.0, 0.0, 0.0, 0.0, 0.0, 0.0, 0.0, 0.0, 0.0, 0.0, 0.0, 0.0, 0.0, 0.0, 0.0, 0.0, 0.0, 0.0, 0.0, 0.0, 0.0, 0.0, 0.0, 0.0, 0.0, 0.0, 0.0, 0.0, 0.0, 0.0, 0.0, 0.0, 0.0, 0.0, 0.0, 0.0, 0.0, 0.0, 0.0, 0.0, 0.0, 0.0, 0.0, 0.0, 0.0, 0.0, 0.0, 0.0, 0.0, 0.0, 0.0, 0.0, 0.0, 0.0, 0.0, 0.0, 0.0, 0.0, 0.0, 0.0, 0.0, 0.0, 0.0, 0.0, 0.0, 0.0, 0.0, 0.0, 0.0, 0.0, 0.0, 0.0, 0.0, 0.0, 0.0, 0.0, 0.0, 0.0, 0.0, 0.0, 0.0, 0.0, 0.0, 0.0, 0.0, 0.0, 0.0, 0.0, 0.0, 0.0, 0.0, 0.0, 0.0, 0.0, 0.0, 0.0, 0.0, 0.0, 0.0, 0.0, 0.0, 0.0, 0.0, 0.0, 0.0, 0.0, 0.0, 0.0, 0.0, 0.0, 0.0, 0.0, 0.0, 0.0, 0.0, 0.0, 0.0, 0.0, 0.0, 0.0, 0.0, 0.0, 0.0, 0.0, 0.0, 0.0, 0.0, 0.0, 0.0, 0.0, 0.0, 0.0, 0.0, 0.0, 0.0, 0.0, 0.0, 0.0, 0.0, 0.0, 0.0, 0.0, 0.0, 0.0, 0.0, 0.0, 0.0, 0.0, 0.0, 0.0, 0.0, 0.0, 0.0, 0.0, 0.0, 0.0, 0.0, 0.0, 0.0, 0.0, 0.0, 0.0, 0.0, 0.0, 0.0, 0.0, 0.0, 0.0, 0.0, 0.0, 0.0, 0.0, 0.0, 0.0, 0.0, 0.0, 0.0, 0.0, 0.0, 0.0, 0.0, 0.0, 0.0, 0.0, 0.0, 0.0, 0.0, 0.0, 0.0, 0.0, 0.0, 0.0, 0.0, 0.0, 0.0, 0.0, 0.0, 0.0, 0.0, 0.0, 0.0, 0.0, 0.0, 0.0, 0.0, 0.0, 0.0, 0.0, 0.0, 0.0, 0.0, 0.0])
me_circle.materials.append(mat_material_001)
me_circle.use_remesh_fix_poles = True
me_circle.use_remesh_preserve_attributes = False
me_circle.update()
me_plane_001 = bpy.data.meshes.new('Plane.001')
me_plane_001.from_pydata([(-1.0, -1.0, 0.0), (1.0, -1.0, 0.0), (-1.0, 1.0, 1.666), (1.0, 1.0, 1.666), (-1.0, 0.7053, 0.0), (-1.0, 1.0, 0.2947), (-1.0, 0.7383, 0.001853), (-1.0, 0.7709, 0.007388), (-1.0, 0.8027, 0.01654), (-1.0, 0.8332, 0.02918), (-1.0, 0.8621, 0.04517), (-1.0, 0.8891, 0.06429), (-1.0, 0.9137, 0.08631), (-1.0, 0.9357, 0.1109), (-1.0, 0.9548, 0.1379), (-1.0, 0.9708, 0.1668), (-1.0, 0.9835, 0.1973), (-1.0, 0.9926, 0.2291), (-1.0, 0.9981, 0.2617), (1.0, 1.0, 0.2947), (1.0, 0.7053, 0.0), (1.0, 0.9981, 0.2617), (1.0, 0.9926, 0.2291), (1.0, 0.9835, 0.1973), (1.0, 0.9708, 0.1668), (1.0, 0.9548, 0.1379), (1.0, 0.9357, 0.1109), (1.0, 0.9137, 0.08631), (1.0, 0.8891, 0.06429), (1.0, 0.8621, 0.04517), (1.0, 0.8332, 0.02918), (1.0, 0.8027, 0.01654), (1.0, 0.7709, 0.007388), (1.0, 0.7383, 0.001853)], [], [(5, 19, 3, 2), (19, 5, 18, 21), (21, 18, 17, 22), (22, 17, 16, 23), (23, 16, 15, 24), (24, 15, 14, 25), (25, 14, 13, 26), (26, 13, 12, 27), (27, 12, 11, 28), (28, 11, 10, 29), (29, 10, 9, 30), (30, 9, 8, 31), (31, 8, 7, 32), (32, 7, 6, 33), (33, 6, 4, 20), (0, 1, 20, 4)])
_uv = me_plane_001.uv_layers.new(name='UVMap')
_uv.uv.foreach_set('vector', [0.0, 1.0, 1.0, 1.0, 1.0, 1.0, 0.0, 1.0, 1.0, 1.0, 0.0, 1.0, 0.0, 1.0, 1.0, 1.0, 1.0, 1.0, 0.0, 1.0, 0.0, 1.0, 1.0, 1.0, 1.0, 1.0, 0.0, 1.0, 0.0, 1.0, 1.0, 1.0, 1.0, 1.0, 0.0, 1.0, 0.0, 1.0, 1.0, 1.0, 1.0, 1.0, 0.0, 1.0, 0.0, 1.0, 1.0, 1.0, 1.0, 1.0, 0.0, 1.0, 0.0, 1.0, 1.0, 1.0, 1.0, 1.0, 0.0, 1.0, 0.0, 1.0, 1.0, 1.0, 1.0, 1.0, 0.0, 1.0, 0.0, 0.9445, 1.0, 0.9445, 1.0, 0.9445, 0.0, 0.9445, 0.0, 0.9311, 1.0, 0.9311, 1.0, 0.9311, 0.0, 0.9311, 0.0, 0.9166, 1.0, 0.9166, 1.0, 0.9166, 0.0, 0.9166, 0.0, 0.9013, 1.0, 0.9013, 1.0, 0.9013, 0.0, 0.9013, 0.0, 0.8855, 1.0, 0.8855, 1.0, 0.8855, 0.0, 0.8855, 0.0, 0.8692, 1.0, 0.8692, 1.0, 0.8692, 0.0, 0.8692, 0.0, 0.8527, 1.0, 0.8527, 0.0, 0.0, 1.0, 0.0, 1.0, 0.8527, 0.0, 0.8527])
me_plane_001.materials.append(mat_material_004)
me_plane_001.use_remesh_fix_poles = True
me_plane_001.use_remesh_preserve_attributes = False
me_plane_001.update()
me_plane_002 = bpy.data.meshes.new('Plane.002')
me_plane_002.from_pydata([(-1.0, -1.0, 0.0), (1.0, -1.0, 0.0), (-1.0, 1.0, 0.0), (1.0, 1.0, 0.0), (-1.0, 0.6, 0.0), (-1.0, 0.2, 0.0), (-1.0, -0.2, 0.0), (-1.0, -0.6, 0.0), (1.0, -0.6, 0.0), (1.0, -0.2, 0.0), (1.0, 0.2, 0.0), (1.0, 0.6, 0.0), (-0.3333, -1.0, 0.0), (0.3333, -1.0, 0.0), (0.3333, 1.0, 0.0), (-0.3333, 1.0, 0.0), (0.3333, -0.6, 0.0), (-0.3333, -0.6, 0.0), (0.3333, -0.2, 0.0), (-0.3333, -0.2, 0.0), (0.3333, 0.2, 0.0), (-0.3333, 0.2, 0.0), (0.3333, 0.6, 0.0), (-0.3333, 0.6, 0.0)], [], [(22, 11, 3, 14), (13, 1, 8, 16), (16, 8, 9, 18), (18, 9, 10, 20), (20, 10, 11, 22), (5, 21, 23, 4), (6, 19, 21, 5), (19, 18, 20, 21), (7, 17, 19, 6), (0, 12, 17, 7), (12, 13, 16, 17), (4, 23, 15, 2), (23, 22, 14, 15)])
_uv = me_plane_002.uv_layers.new(name='UVMap')
_uv.uv.foreach_set('vector', [0.6667, 0.8, 1.0, 0.8, 1.0, 1.0, 0.6667, 1.0, 0.6667, 0.0, 1.0, 0.0, 1.0, 0.2, 0.6667, 0.2, 0.6667, 0.2, 1.0, 0.2, 1.0, 0.4, 0.6667, 0.4, 0.6667, 0.4, 1.0, 0.4, 1.0, 0.6, 0.6667, 0.6, 0.6667, 0.6, 1.0, 0.6, 1.0, 0.8, 0.6667, 0.8, 0.0, 0.6, 0.3333, 0.6, 0.3333, 0.8, 0.0, 0.8, 0.0, 0.4, 0.3333, 0.4, 0.3333, 0.6, 0.0, 0.6, 0.3333, 0.4, 0.6667, 0.4, 0.6667, 0.6, 0.3333, 0.6, 0.0, 0.2, 0.3333, 0.2, 0.3333, 0.4, 0.0, 0.4, 0.0, 0.0, 0.3333, 0.0, 0.3333, 0.2, 0.0, 0.2, 0.3333, 0.0, 0.6667, 0.0, 0.6667, 0.2, 0.3333, 0.2, 0.0, 0.8, 0.3333, 0.8, 0.3333, 1.0, 0.0, 1.0, 0.3333, 0.8, 0.6667, 0.8, 0.6667, 1.0, 0.3333, 1.0])
me_plane_002.materials.append(mat_material_002)
me_plane_002.use_remesh_fix_poles = True
me_plane_002.use_remesh_preserve_attributes = False
me_plane_002.update()
me_plane_003 = bpy.data.meshes.new('Plane.003')
me_plane_003.from_pydata([(-1.0, -1.0, 0.0), (1.0, -1.0, 0.0), (-1.0, 1.0, 0.0), (1.0, 1.0, 0.0), (-1.0, 0.6, 0.0), (-1.0, 0.2, 0.0), (-1.0, -0.2, 0.0), (-1.0, -0.6, 0.0), (1.0, -0.6, 0.0), (1.0, -0.2, 0.0), (1.0, 0.2, 0.0), (1.0, 0.6, 0.0), (-0.3333, -1.0, 0.0), (0.3333, -1.0, 0.0), (0.3333, 1.0, 0.0), (-0.3333, 1.0, 0.0), (0.3333, -0.6, 0.0), (-0.3333, -0.6, 0.0), (0.3333, -0.2, 0.0), (-0.3333, -0.2, 0.0), (0.3333, 0.2, 0.0), (-0.3333, 0.2, 0.0), (0.3333, 0.6, 0.0), (-0.3333, 0.6, 0.0)], [], [(22, 11, 3, 14), (13, 1, 8, 16), (16, 8, 9, 18), (18, 9, 10, 20), (20, 10, 11, 22), (5, 21, 23, 4), (6, 19, 21, 5), (19, 18, 20, 21), (7, 17, 19, 6), (0, 12, 17, 7), (12, 13, 16, 17), (4, 23, 15, 2), (23, 22, 14, 15)])
_uv = me_plane_003.uv_layers.new(name='UVMap')
_uv.uv.foreach_set('vector', [0.6667, 0.8, 1.0, 0.8, 1.0, 1.0, 0.6667, 1.0, 0.6667, 0.0, 1.0, 0.0, 1.0, 0.2, 0.6667, 0.2, 0.6667, 0.2, 1.0, 0.2, 1.0, 0.4, 0.6667, 0.4, 0.6667, 0.4, 1.0, 0.4, 1.0, 0.6, 0.6667, 0.6, 0.6667, 0.6, 1.0, 0.6, 1.0, 0.8, 0.6667, 0.8, 0.0, 0.6, 0.3333, 0.6, 0.3333, 0.8, 0.0, 0.8, 0.0, 0.4, 0.3333, 0.4, 0.3333, 0.6, 0.0, 0.6, 0.3333, 0.4, 0.6667, 0.4, 0.6667, 0.6, 0.3333, 0.6, 0.0, 0.2, 0.3333, 0.2, 0.3333, 0.4, 0.0, 0.4, 0.0, 0.0, 0.3333, 0.0, 0.3333, 0.2, 0.0, 0.2, 0.3333, 0.0, 0.6667, 0.0, 0.6667, 0.2, 0.3333, 0.2, 0.0, 0.8, 0.3333, 0.8, 0.3333, 1.0, 0.0, 1.0, 0.3333, 0.8, 0.6667, 0.8, 0.6667, 1.0, 0.3333, 1.0])
me_plane_003.materials.append(mat_material_003)
me_plane_003.use_remesh_fix_poles = True
me_plane_003.use_remesh_preserve_attributes = False
me_plane_003.update()

# ---- objects
ob_mug = bpy.data.objects.new('MUG', me_circle)
ob_plane = bpy.data.objects.new('Plane', me_plane_001)
ob_camera = bpy.data.objects.new('Camera', cam_camera_001)
ob_sol_i__k = bpy.data.objects.new('Sol Işık', me_plane_002)
ob_sa__i__k = bpy.data.objects.new('Sağ Işık', me_plane_003)

# ---- transforms, parenting, visibility, modifiers, constraints
ob_mug.location = (0.0, 4.99, 0.0)
ob_mug.scale = (0.7908, 0.7908, 0.7908)
_m = ob_mug.modifiers.new('Subdivision', 'SUBSURF')
_m.levels = 3
_m.render_levels = 3
ob_plane.location = (0.0, 0.0, -0.1028)
ob_plane.scale = (22.87, 22.87, 22.87)
ob_camera.location = (-0.02897, -13.66, 6.287)
ob_camera.rotation_euler = (1.307, 6.035e-07, -0.003738)
ob_camera.scale = (5.59, 5.59, 5.59)
ob_sol_i__k.location = (-32.0, 20.48, 10.02)
ob_sol_i__k.rotation_euler = (0.678, 1.571, 0.0)
ob_sol_i__k.scale = (10.33, 7.976, 10.33)
ob_sa__i__k.location = (22.82, 4.398, 10.02)
ob_sa__i__k.rotation_euler = (-0.0, 1.571, 0.0)
ob_sa__i__k.scale = (10.33, 7.976, 10.33)

# ---- collection membership
col_collection.objects.link(ob_mug)
col_collection.objects.link(ob_plane)
col_collection.objects.link(ob_camera)
col_collection.objects.link(ob_sol_i__k)
col_collection.objects.link(ob_sa__i__k)

# ---- scene / render settings (as saved in the file)
scene.camera = ob_camera
scene.frame_start = 1; scene.frame_end = 250; scene.frame_set(1)
scene.render.engine = 'CYCLES'
scene.cycles.use_denoising = False
scene.cycles.sampling_pattern = 'TABULATED_SOBOL'
scene.cycles.use_light_tree = False
scene.view_settings.look = 'Medium High Contrast'
scene.view_settings.view_transform = 'Filmic'
bpy.context.view_layer.update()
